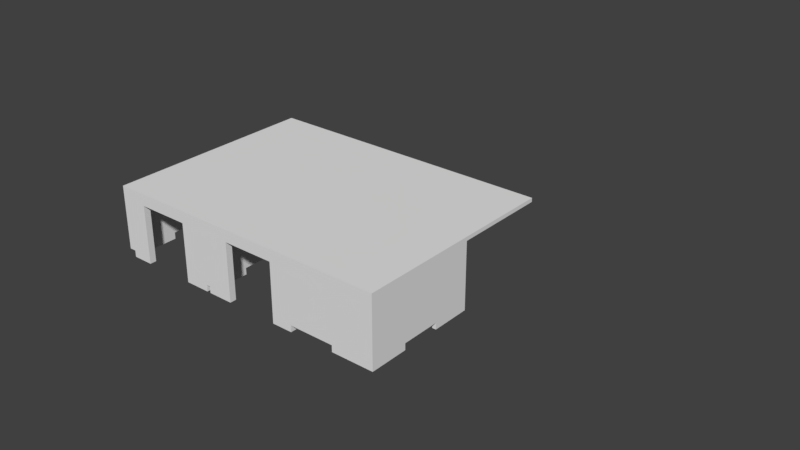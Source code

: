 # Source: grundriss.blend  (saved by Blender 2.78.0; exported with 4.5.12 LTS)
import bpy
from mathutils import Matrix  # noqa: F401  (used for matrix-valued properties, if any)

bpy.ops.wm.read_factory_settings(use_empty=True)
scene = bpy.context.scene
scene.name = 'Scene'

# ---- collections
col_collection_1 = bpy.data.collections.new('Collection 1'); scene.collection.children.link(col_collection_1)
col_collection_6 = bpy.data.collections.new('Collection 6'); scene.collection.children.link(col_collection_6)
col_collection_6.hide_render = True
col_collection_6.hide_viewport = True
col_collection_10 = bpy.data.collections.new('Collection 10'); scene.collection.children.link(col_collection_10)
col_collection_10.hide_render = True
col_collection_10.hide_viewport = True
col_collection_11 = bpy.data.collections.new('Collection 11'); scene.collection.children.link(col_collection_11)
col_collection_12 = bpy.data.collections.new('Collection 12'); scene.collection.children.link(col_collection_12)
col_collection_12.hide_render = True
col_collection_12.hide_viewport = True

# ---- world
world_world = bpy.data.worlds.new('World'); scene.world = world_world
world_world.color = (0.05088, 0.05088, 0.05088)
world_world.use_sun_shadow = False
world_world.sun_shadow_jitter_overblur = 0.0
world_world.cycles.sampling_method = 'MANUAL'

# ---- meshes
me_cube = bpy.data.meshes.new('Cube')
me_cube.from_pydata([(-1.0, -8.95, 2.3), (-1.0, -0.75, 2.3), (10.35, -8.95, 2.3), (10.35, -0.75, 2.3)], [], [(1, 3, 2, 0)])
me_cube.use_remesh_preserve_volume = False
me_cube.use_remesh_preserve_attributes = False
me_cube.use_mirror_vertex_groups = False
me_cube.update()
me_plane_010 = bpy.data.meshes.new('Plane.010')
me_plane_010.from_pydata([(0.0, -2.275, 0.8667), (0.0, -2.275, -1.433), (0.0, -2.275, 0.5667), (0.0, 2.275, 0.8667), (0.0, 2.275, -1.433), (0.0, 2.275, 0.5667), (0.0, -0.7583, 0.5667), (0.0, 0.7583, 0.5667), (0.0, 0.7583, 0.8667), (0.0, -0.7583, 0.8667), (0.0, -0.7583, -1.433), (0.0, 0.7583, -1.433), (0.0, -2.275, -1.683), (0.0, 2.275, -1.683), (0.0, -0.7583, -1.683), (0.0, 0.7583, -1.683)], [], [(8, 3, 5, 7), (7, 5, 4, 11), (2, 6, 10, 1), (6, 7, 11, 10), (0, 9, 6, 2), (9, 8, 7, 6), (1, 10, 14, 12), (11, 4, 13, 15)])
me_plane_010.use_remesh_preserve_volume = False
me_plane_010.use_remesh_preserve_attributes = False
me_plane_010.use_mirror_vertex_groups = False
me_plane_010.update()
me_plane_009 = bpy.data.meshes.new('Plane.009')
me_plane_009.from_pydata([(0.8, -2.75, 2.3), (0.8, -2.75, 0.0), (-0.75, -2.75, 2.3), (-0.75, -2.75, 0.0), (0.2833, -2.75, 0.0), (-0.2333, -2.75, 0.0), (-0.2333, -2.75, 2.3), (0.2833, -2.75, 2.3), (0.8, -2.75, -0.25), (-0.75, -2.75, -0.25), (0.2833, -2.75, -0.25), (-0.2333, -2.75, -0.25)], [], [(6, 5, 3, 2), (0, 1, 4, 7), (7, 4, 5, 6), (4, 1, 8, 10), (3, 5, 11, 9)])
me_plane_009.use_remesh_preserve_volume = False
me_plane_009.use_remesh_preserve_attributes = False
me_plane_009.use_mirror_vertex_groups = False
me_plane_009.update()
me_plane_008 = bpy.data.meshes.new('Plane.008')
me_plane_008.from_pydata([(0.95, -3.25, 2.0), (0.95, -3.25, 0.0), (0.95, -2.75, 2.0), (0.95, -2.75, 0.0), (0.95, -3.25, 2.3), (0.95, -2.75, 2.3), (0.95, -3.4, 2.0), (0.95, -3.4, 0.0), (0.95, -3.0, 0.0), (0.95, -3.0, 2.0), (0.95, -3.0, 2.3), (0.95, -3.25, -0.25), (0.95, -2.75, -0.25), (0.95, -3.4, -0.25), (0.95, -3.0, -0.25)], [], [(9, 8, 3, 2), (9, 2, 5, 10), (1, 0, 6, 7), (0, 9, 10, 4), (0, 1, 8, 9), (1, 7, 13, 11), (3, 8, 14, 12)])
me_plane_008.use_remesh_preserve_volume = False
me_plane_008.use_remesh_preserve_attributes = False
me_plane_008.use_mirror_vertex_groups = False
me_plane_008.update()
me_plane_007 = bpy.data.meshes.new('Plane.007')
me_plane_007.from_pydata([(2.15, -3.4, 2.0), (2.15, -3.4, 2.3), (2.05, -3.4, 2.0), (2.05, -3.4, 2.3), (1.05, -3.4, 2.0), (1.05, -3.4, 2.3), (0.95, -3.4, 2.0), (0.95, -3.4, 2.3), (2.15, -3.4, 0.0), (2.05, -3.4, 0.0), (1.05, -3.4, 0.0), (0.95, -3.4, 0.0), (2.3, -3.4, 2.0), (2.3, -3.4, 2.3), (0.8, -3.4, 2.0), (0.8, -3.4, 2.3), (2.15, -3.4, -0.25), (2.05, -3.4, -0.25), (1.05, -3.4, -0.25), (0.95, -3.4, -0.25)], [], [(1, 3, 2, 0), (3, 5, 4, 2), (5, 7, 6, 4), (4, 6, 11, 10), (0, 2, 9, 8), (1, 0, 12, 13), (6, 7, 15, 14), (8, 9, 17, 16), (10, 11, 19, 18)])
me_plane_007.use_remesh_preserve_volume = False
me_plane_007.use_remesh_preserve_attributes = False
me_plane_007.use_mirror_vertex_groups = False
me_plane_007.update()
me_plane_006 = bpy.data.meshes.new('Plane.006')
me_plane_006.from_pydata([(2.15, -1.0, 0.0), (2.15, -1.0, 2.0), (2.15, -3.25, 0.0), (2.15, -3.25, 2.0), (2.15, -1.0, 2.3), (2.15, -3.25, 2.3), (2.15, -3.4, 0.0), (2.15, -3.4, 2.0), (2.15, -1.75, 0.0), (2.15, -2.5, 0.0), (2.15, -2.5, 2.0), (2.15, -1.75, 2.0), (2.15, -2.5, 2.3), (2.15, -1.75, 2.3), (2.15, -1.0, -0.25), (2.15, -3.25, -0.25), (2.15, -1.75, -0.25), (2.15, -2.5, -0.25)], [], [(10, 9, 2, 3), (10, 3, 5, 12), (3, 2, 6, 7), (1, 11, 13, 4), (11, 10, 12, 13), (1, 0, 8, 11), (11, 8, 9, 10), (8, 0, 14, 16), (2, 9, 17, 15)])
me_plane_006.use_remesh_preserve_volume = False
me_plane_006.use_remesh_preserve_attributes = False
me_plane_006.use_mirror_vertex_groups = False
me_plane_006.update()
me_plane_005 = bpy.data.meshes.new('Plane.005')
me_plane_005.from_pydata([(6.95, 3.4, 2.3), (6.95, 3.4, 0.0), (6.95, 3.4, 0.9), (3.175, 3.4, 2.3), (3.175, 3.4, 0.0), (3.175, 3.4, 2.0), (3.025, 3.4, 2.3), (3.025, 3.4, 0.0), (3.025, 3.4, 2.0), (3.875, 3.4, 2.3), (3.875, 3.4, 0.0), (3.875, 3.4, 2.0), (4.875, 3.4, 2.3), (4.875, 3.4, 0.0), (4.875, 3.4, 2.0), (1.325, 3.4, 2.0), (1.325, 3.4, 0.0), (1.325, 3.4, 2.3), (2.325, 3.4, 2.0), (2.325, 3.4, 0.0), (2.325, 3.4, 2.3), (-0.75, 3.4, 2.0), (-0.75, 3.4, 0.0), (-0.75, 3.4, 2.3), (7.2, 3.4, 0.0), (7.2, 3.4, 2.3), (7.2, 3.4, 0.9), (10.2, 3.4, 2.0), (10.2, 3.4, 2.3), (10.2, 3.4, 0.0), (8.2, 3.4, 2.0), (9.2, 3.4, 2.0), (9.2, 3.4, 2.3), (8.2, 3.4, 2.3), (9.2, 3.4, 0.0), (8.2, 3.4, 0.0), (-0.05833, 3.4, 0.0), (0.6333, 3.4, 0.0), (-0.05833, 3.4, 2.3), (0.6333, 3.4, 2.3), (-0.05833, 3.4, 2.0), (0.6333, 3.4, 2.0), (6.95, 3.4, -0.25), (3.175, 3.4, -0.25), (3.025, 3.4, -0.25), (3.875, 3.4, -0.25), (4.875, 3.4, -0.25), (1.325, 3.4, -0.25), (2.325, 3.4, -0.25), (-0.75, 3.4, -0.25), (7.2, 3.4, -0.25), (10.2, 3.4, -0.25), (9.2, 3.4, -0.25), (8.2, 3.4, -0.25), (-0.05833, 3.4, -0.25), (0.6333, 3.4, -0.25)], [], [(5, 8, 7, 4), (3, 5, 11, 9), (5, 4, 10, 11), (9, 11, 14, 12), (0, 12, 14, 2), (1, 2, 14, 13), (8, 18, 19, 7), (20, 17, 15, 18), (6, 20, 18, 8), (37, 16, 15, 41), (39, 41, 15, 17), (0, 2, 26, 25), (32, 31, 27, 28), (34, 29, 27, 31), (24, 35, 30, 26), (25, 26, 30, 33), (33, 30, 31, 32), (23, 21, 40, 38), (38, 40, 41, 39), (22, 36, 40, 21), (36, 37, 41, 40), (16, 37, 55, 47), (7, 19, 48, 44), (35, 24, 50, 53), (29, 34, 52, 51), (36, 22, 49, 54), (1, 13, 46, 42), (10, 4, 43, 45)])
me_plane_005.use_remesh_preserve_volume = False
me_plane_005.use_remesh_preserve_attributes = False
me_plane_005.use_mirror_vertex_groups = False
me_plane_005.update()
me_plane_004 = bpy.data.meshes.new('Plane.004')
me_plane_004.from_pydata([(3.175, -0.75, 2.3), (3.175, -0.75, 0.0), (3.175, -0.75, 2.0), (3.175, 3.4, 2.3), (3.175, 3.4, 0.0), (3.175, 3.4, 2.0), (3.175, 3.55, 2.3), (3.175, 3.55, 2.0), (3.175, 0.6333, 2.0), (3.175, 2.017, 2.0), (3.175, 2.017, 2.3), (3.175, 0.6333, 2.3), (3.175, 0.6333, 0.0), (3.175, 2.017, 0.0), (3.175, -0.75, -0.25), (3.175, 3.4, -0.25), (3.175, 0.6333, -0.25), (3.175, 2.017, -0.25)], [], [(10, 9, 5, 3), (9, 13, 4, 5), (3, 5, 7, 6), (2, 1, 12, 8), (8, 12, 13, 9), (0, 2, 8, 11), (11, 8, 9, 10), (12, 1, 14, 16), (4, 13, 17, 15)])
me_plane_004.use_remesh_preserve_volume = False
me_plane_004.use_remesh_preserve_attributes = False
me_plane_004.use_mirror_vertex_groups = False
me_plane_004.update()
me_plane_003 = bpy.data.meshes.new('Plane.003')
me_plane_003.from_pydata([(7.2, -1.0, 2.3), (7.2, -1.0, 0.0), (7.2, -8.7, 2.3), (7.2, -8.7, 0.0), (7.2, -1.4, 2.3), (7.2, -1.4, 0.0), (7.2, -2.4, 2.3), (7.2, -2.4, 0.0), (7.2, -2.8, 2.3), (7.2, -2.8, 0.0), (7.2, -3.8, 2.3), (7.2, -3.8, 0.0), (7.2, -4.4, 2.3), (7.2, -4.4, 0.0), (7.2, -4.55, 2.3), (7.2, -4.55, 0.0), (7.2, -1.0, 2.0), (7.2, -8.7, 2.0), (7.2, -1.4, 2.0), (7.2, -2.4, 2.0), (7.2, -2.8, 2.0), (7.2, -3.8, 2.0), (7.2, -4.4, 2.0), (7.2, -4.55, 2.0), (7.2, -1.0, 0.9), (7.2, -8.7, 0.9), (7.2, -1.4, 0.9), (7.2, -2.4, 0.9), (7.2, -2.8, 0.9), (7.2, -3.8, 0.9), (7.2, -4.4, 0.9), (7.2, -4.55, 0.9), (7.2, -6.625, 0.0), (7.2, -6.625, 2.3), (7.2, -6.625, 2.0), (7.2, -6.625, 0.9), (7.2, -1.0, -0.25), (7.2, -8.7, -0.25), (7.2, -1.4, -0.25), (7.2, -2.4, -0.25), (7.2, -2.8, -0.25), (7.2, -3.8, -0.25), (7.2, -4.4, -0.25), (7.2, -6.625, -0.25)], [], [(24, 26, 5, 1), (26, 27, 7, 5), (27, 28, 9, 7), (29, 30, 13, 11), (30, 31, 15, 13), (35, 32, 15, 31), (33, 34, 23, 14), (10, 12, 22, 21), (8, 10, 21, 20), (6, 8, 20, 19), (4, 6, 19, 18), (0, 4, 18, 16), (34, 35, 31, 23), (21, 22, 30, 29), (19, 20, 28, 27), (16, 18, 26, 24), (17, 25, 35, 34), (2, 17, 34, 33), (25, 3, 32, 35), (7, 9, 40, 39), (1, 5, 38, 36), (11, 13, 42, 41), (32, 3, 37, 43)])
me_plane_003.use_remesh_preserve_volume = False
me_plane_003.use_remesh_preserve_attributes = False
me_plane_003.use_mirror_vertex_groups = False
me_plane_003.update()
me_plane_002 = bpy.data.meshes.new('Plane.002')
me_plane_002.from_pydata([(-1.0, -1.0, 0.0), (-1.0, -1.0, 2.3), (-1.0, -8.7, 0.0), (-1.0, -8.7, 2.3), (-1.0, -7.16, 0.0), (-1.0, -5.62, 0.0), (-1.0, -4.08, 0.0), (-1.0, -2.54, 0.0), (-1.0, -2.54, 2.3), (-1.0, -4.08, 2.3), (-1.0, -5.62, 2.3), (-1.0, -7.16, 2.3), (-1.0, -1.0, -0.25), (-1.0, -8.7, -0.25), (-1.0, -7.16, -0.25), (-1.0, -5.62, -0.25), (-1.0, -4.08, -0.25), (-1.0, -2.54, -0.25)], [], [(4, 2, 3, 11), (0, 7, 8, 1), (7, 6, 9, 8), (6, 5, 10, 9), (5, 4, 11, 10), (5, 6, 16, 15), (2, 4, 14, 13), (7, 0, 12, 17)])
me_plane_002.use_remesh_preserve_volume = False
me_plane_002.use_remesh_preserve_attributes = False
me_plane_002.use_mirror_vertex_groups = False
me_plane_002.update()
me_plane_001 = bpy.data.meshes.new('Plane.001')
me_plane_001.from_pydata([(-1.0, -1.0, 0.0), (6.15, -1.0, 2.3), (-1.0, -1.0, 2.3), (6.15, -1.0, 0.0), (4.15, -1.0, 0.0), (4.15, -1.0, 2.3), (3.175, -1.0, 2.3), (3.175, -1.0, 0.0), (3.025, -1.0, 0.0), (3.025, -1.0, 2.3), (2.05, -1.0, 2.3), (2.05, -1.0, 0.0), (0.05, -1.0, 0.0), (0.05, -1.0, 2.3), (-0.75, -1.0, 2.3), (-0.75, -1.0, 0.0), (6.95, -1.0, 2.3), (6.95, -1.0, 0.0), (7.2, -1.0, 2.3), (7.2, -1.0, 0.0), (-1.0, -1.0, 2.0), (4.15, -1.0, 2.0), (6.15, -1.0, 2.0), (3.175, -1.0, 2.0), (3.025, -1.0, 2.0), (2.05, -1.0, 2.0), (0.05, -1.0, 2.0), (-0.75, -1.0, 2.0), (6.95, -1.0, 2.0), (7.2, -1.0, 2.0), (10.2, -1.0, 2.0), (10.2, -1.0, 0.0), (10.2, -1.0, 2.3), (8.7, -1.0, 2.3), (8.7, -1.0, 0.0), (8.7, -1.0, 2.0), (6.15, -1.0, -0.25), (4.15, -1.0, -0.25), (3.175, -1.0, -0.25), (3.025, -1.0, -0.25), (2.05, -1.0, -0.25), (0.05, -1.0, -0.25), (-0.75, -1.0, -0.25), (6.95, -1.0, -0.25), (10.2, -1.0, -0.25), (8.7, -1.0, -0.25)], [], [(23, 7, 4, 21), (24, 8, 7, 23), (25, 11, 8, 24), (27, 15, 12, 26), (20, 0, 15, 27), (22, 3, 17, 28), (28, 17, 19, 29), (16, 28, 29, 18), (1, 22, 28, 16), (13, 26, 25, 10), (2, 20, 27, 14), (14, 27, 26, 13), (10, 25, 24, 9), (9, 24, 23, 6), (6, 23, 21, 5), (5, 21, 22, 1), (33, 35, 30, 32), (35, 34, 31, 30), (29, 19, 34, 35), (18, 29, 35, 33), (31, 34, 45, 44), (12, 15, 42, 41), (4, 7, 38, 37), (8, 11, 40, 39), (17, 3, 36, 43)])
me_plane_001.use_remesh_preserve_volume = False
me_plane_001.use_remesh_preserve_attributes = False
me_plane_001.use_mirror_vertex_groups = False
me_plane_001.update()
me_plane_023 = bpy.data.meshes.new('Plane.023')
me_plane_023.from_pydata([(-1.0, 2.277e-05, 0.0), (6.15, 2.289e-05, 2.3), (-1.0, 2.289e-05, 2.3), (6.15, 2.277e-05, 0.0), (4.15, 2.277e-05, 0.0), (4.15, 2.289e-05, 2.3), (3.175, 2.289e-05, 2.3), (3.175, 2.277e-05, 0.0), (3.025, 2.277e-05, 0.0), (3.025, 2.289e-05, 2.3), (2.05, 2.289e-05, 2.3), (2.05, 2.277e-05, 0.0), (0.05, 2.277e-05, 0.0), (0.05, 2.289e-05, 2.3), (-0.75, 2.289e-05, 2.3), (-0.75, 2.277e-05, 0.0), (6.95, 2.289e-05, 2.3), (6.95, 2.277e-05, 0.0), (7.2, 2.289e-05, 2.3), (7.2, 2.277e-05, 0.0), (-1.0, 2.289e-05, 2.0), (4.15, 2.289e-05, 2.0), (6.15, 2.289e-05, 2.0), (-0.75, 1.0, -4.371e-08), (-0.75, 1.0, 2.3), (2.05, 2.289e-05, 2.0), (0.05, 2.289e-05, 2.0), (0.05, 1.0, 2.3), (0.05, 1.0, -4.371e-08), (2.05, 1.0, -4.371e-08), (10.2, 2.289e-05, 2.0), (10.2, 2.277e-05, 0.0), (10.2, 2.289e-05, 2.3), (8.7, 2.289e-05, 2.3), (8.7, 2.277e-05, 0.0), (2.05, 1.0, 2.3), (6.15, 2.277e-05, -0.25), (4.15, 2.277e-05, -0.25), (3.175, 2.277e-05, -0.25), (3.025, 2.277e-05, -0.25), (2.05, 2.277e-05, -0.25), (0.05, 2.277e-05, -0.25), (-0.75, 2.277e-05, -0.25), (6.95, 2.277e-05, -0.25), (10.2, 2.277e-05, -0.25), (8.7, 2.277e-05, -0.25), (10.21, 2.241e-05, -8.4), (10.21, 2.253e-05, -6.1), (2.506, 2.241e-05, -8.4), (2.506, 2.253e-05, -6.1), (4.046, 2.241e-05, -8.4), (5.586, 2.241e-05, -8.4), (7.126, 2.241e-05, -8.4), (8.666, 2.241e-05, -8.4), (8.666, 2.253e-05, -6.1), (7.126, 2.253e-05, -6.1), (5.586, 2.253e-05, -6.1), (4.046, 2.253e-05, -6.1), (10.21, 2.241e-05, -8.65), (2.506, 2.241e-05, -8.65), (4.046, 2.241e-05, -8.65), (5.586, 2.241e-05, -8.65), (7.126, 2.241e-05, -8.65), (8.666, 2.241e-05, -8.65), (10.21, 2.241e-05, -3.289), (10.21, 2.241e-05, -5.589), (2.506, 2.241e-05, -3.289), (2.506, 2.241e-05, -5.589), (9.806, 2.241e-05, -3.289), (9.806, 2.241e-05, -5.589), (8.806, 2.241e-05, -3.289), (8.806, 2.241e-05, -5.589), (8.406, 2.241e-05, -3.289), (8.406, 2.241e-05, -5.589), (7.406, 2.241e-05, -3.289), (7.406, 2.241e-05, -5.589), (6.806, 2.241e-05, -3.289), (6.806, 2.241e-05, -5.589), (6.656, 2.241e-05, -3.289), (6.656, 2.241e-05, -5.589), (10.21, 2.241e-05, -3.589), (2.506, 2.241e-05, -3.589), (9.806, 2.241e-05, -3.589), (8.806, 2.241e-05, -3.589), (8.406, 2.241e-05, -3.589), (7.406, 2.241e-05, -3.589), (6.806, 2.241e-05, -3.589), (6.656, 2.241e-05, -3.589), (10.21, 2.241e-05, -4.689), (2.506, 2.241e-05, -4.689), (9.806, 2.241e-05, -4.689), (8.806, 2.241e-05, -4.689), (8.406, 2.241e-05, -4.689), (7.406, 2.241e-05, -4.689), (6.806, 2.241e-05, -4.689), (6.656, 2.241e-05, -4.689), (4.581, 2.241e-05, -5.589), (4.581, 2.241e-05, -3.289), (3.025, 1.0, 2.3), (3.025, 1.0, -4.371e-08), (10.21, 2.241e-05, -5.839), (2.506, 2.241e-05, -5.839), (9.806, 2.241e-05, -5.839), (8.806, 2.241e-05, -5.839), (8.406, 2.241e-05, -5.839), (7.406, 2.241e-05, -5.839), (6.806, 2.241e-05, -5.839), (4.581, 2.241e-05, -5.839), (2.148, 2.265e-05, -2.74), (2.148, 2.265e-05, -1.84), (2.148, 2.277e-05, -0.7405), (2.148, 2.277e-05, -0.4405), (2.398, 2.265e-05, -2.74), (3.175, 1.0, -4.371e-08), (3.175, 1.0, 2.3), (2.398, 2.277e-05, -0.4405), (3.198, 2.265e-05, -2.74), (3.198, 2.265e-05, -1.84), (3.198, 2.277e-05, -0.7405), (3.198, 2.277e-05, -0.4405), (4.198, 2.265e-05, -2.74), (4.198, 2.265e-05, -1.84), (4.198, 2.277e-05, -0.7405), (4.198, 2.277e-05, -0.4405), (5.298, 2.265e-05, -2.74), (4.15, 1.0, 2.3), (4.15, 1.0, -4.371e-08), (5.298, 2.277e-05, -0.4405), (5.448, 2.265e-05, -2.74), (6.15, 1.0, -4.371e-08), (-1.0, 1.0, 2.3), (5.448, 2.277e-05, -0.4405), (6.148, 2.265e-05, -2.74), (6.148, 2.265e-05, -1.84), (6.148, 2.277e-05, -0.7405), (6.148, 2.277e-05, -0.4405), (7.148, 2.265e-05, -2.74), (7.148, 2.265e-05, -1.84), (7.148, 2.277e-05, -0.7405), (7.148, 2.277e-05, -0.4405), (8.048, 2.265e-05, -2.74), (8.048, 2.265e-05, -1.84), (8.048, 2.277e-05, -0.7405), (8.048, 2.277e-05, -0.4405), (9.548, 2.265e-05, -2.74), (9.548, 2.265e-05, -1.84), (9.548, 2.277e-05, -0.7405), (9.548, 2.277e-05, -0.4405), (10.1, 2.265e-05, -2.74), (6.15, 1.0, 2.3), (-1.0, 1.0, -4.371e-08), (10.1, 2.277e-05, -0.4405), (10.35, 2.265e-05, -2.74), (10.35, 2.265e-05, -1.84), (10.35, 2.277e-05, -0.7405), (10.35, 2.277e-05, -0.4405), (2.398, 2.265e-05, -2.99), (3.198, 2.265e-05, -2.99), (4.198, 2.265e-05, -2.99), (5.298, 2.265e-05, -2.99), (5.448, 2.265e-05, -2.99), (6.148, 2.265e-05, -2.99), (7.148, 2.265e-05, -2.99), (8.048, 2.265e-05, -2.99), (9.548, 2.265e-05, -2.99), (10.1, 2.265e-05, -2.99), (6.95, 1.0, 2.3), (6.95, 1.0, -4.371e-08), (7.2, 1.0, 2.3), (7.2, 1.0, -4.371e-08), (-1.0, 1.0, 2.0), (4.15, 1.0, 2.0), (6.15, 1.0, 2.0), (2.05, 1.0, 2.0), (0.05, 1.0, 2.0), (10.2, 1.0, 2.0), (10.2, 1.0, -4.371e-08), (10.2, 1.0, 2.3), (8.7, 1.0, 2.3), (8.7, 1.0, -4.371e-08), (6.15, 1.0, -0.25), (4.15, 1.0, -0.25), (3.175, 1.0, -0.25), (3.025, 1.0, -0.25), (2.05, 1.0, -0.25), (0.05, 1.0, -0.25), (-0.75, 1.0, -0.25), (6.95, 1.0, -0.25), (10.2, 1.0, -0.25), (8.7, 1.0, -0.25), (10.21, 1.0, -8.4), (10.21, 1.0, -6.1), (2.506, 1.0, -8.4), (2.506, 1.0, -6.1), (4.046, 1.0, -8.4), (5.586, 1.0, -8.4), (7.126, 1.0, -8.4), (8.666, 1.0, -8.4), (8.666, 1.0, -6.1), (7.126, 1.0, -6.1), (5.586, 1.0, -6.1), (4.046, 1.0, -6.1), (10.21, 1.0, -8.65), (2.506, 1.0, -8.65), (4.046, 1.0, -8.65), (5.586, 1.0, -8.65), (7.126, 1.0, -8.65), (8.666, 1.0, -8.65), (10.21, 1.0, -3.289), (10.21, 1.0, -5.589), (2.506, 1.0, -3.289), (2.506, 1.0, -5.589), (9.806, 1.0, -3.289), (9.806, 1.0, -5.589), (8.806, 1.0, -3.289), (8.806, 1.0, -5.589), (8.406, 1.0, -3.289), (8.406, 1.0, -5.589), (7.406, 1.0, -3.289), (7.406, 1.0, -5.589), (6.806, 1.0, -3.289), (6.806, 1.0, -5.589), (6.656, 1.0, -3.289), (6.656, 1.0, -5.589), (10.21, 1.0, -3.589), (2.506, 1.0, -3.589), (9.806, 1.0, -3.589), (8.806, 1.0, -3.589), (8.406, 1.0, -3.589), (7.406, 1.0, -3.589), (6.806, 1.0, -3.589), (6.656, 1.0, -3.589), (10.21, 1.0, -4.689), (2.506, 1.0, -4.689), (9.806, 1.0, -4.689), (8.806, 1.0, -4.689), (8.406, 1.0, -4.689), (7.406, 1.0, -4.689), (6.806, 1.0, -4.689), (6.656, 1.0, -4.689), (4.581, 1.0, -5.589), (4.581, 1.0, -3.289), (10.21, 1.0, -5.839), (2.506, 1.0, -5.839), (9.806, 1.0, -5.839), (8.806, 1.0, -5.839), (8.406, 1.0, -5.839), (7.406, 1.0, -5.839), (6.806, 1.0, -5.839), (4.581, 1.0, -5.839), (2.148, 1.0, -2.74), (2.148, 1.0, -1.84), (2.148, 1.0, -0.7405), (2.148, 1.0, -0.4405), (2.398, 1.0, -2.74), (2.398, 1.0, -0.4405), (3.198, 1.0, -2.74), (3.198, 1.0, -1.84), (3.198, 1.0, -0.7405), (3.198, 1.0, -0.4405), (4.198, 1.0, -2.74), (4.198, 1.0, -1.84), (4.198, 1.0, -0.7405), (4.198, 1.0, -0.4405), (5.298, 1.0, -2.74), (5.298, 1.0, -0.4405), (5.448, 1.0, -2.74), (5.448, 1.0, -0.4405), (6.148, 1.0, -2.74), (6.148, 1.0, -1.84), (6.148, 1.0, -0.7405), (6.148, 1.0, -0.4405), (7.148, 1.0, -2.74), (7.148, 1.0, -1.84), (7.148, 1.0, -0.7405), (7.148, 1.0, -0.4405), (8.048, 1.0, -2.74), (8.048, 1.0, -1.84), (8.048, 1.0, -0.7405), (8.048, 1.0, -0.4405), (9.548, 1.0, -2.74), (9.548, 1.0, -1.84), (9.548, 1.0, -0.7405), (9.548, 1.0, -0.4405), (10.1, 1.0, -2.74), (10.1, 1.0, -0.4405), (10.35, 1.0, -2.74), (10.35, 1.0, -1.84), (10.35, 1.0, -0.7405), (10.35, 1.0, -0.4405), (2.398, 1.0, -2.99), (3.198, 1.0, -2.99), (4.198, 1.0, -2.99), (5.298, 1.0, -2.99), (5.448, 1.0, -2.99), (6.148, 1.0, -2.99), (7.148, 1.0, -2.99), (8.048, 1.0, -2.99), (9.548, 1.0, -2.99), (10.1, 1.0, -2.99)], [], [(10, 9, 98, 35), (12, 41, 185, 28), (79, 96, 240, 223), (79, 77, 221, 223), (111, 110, 252, 253), (142, 141, 277, 278), (31, 44, 188, 176), (96, 107, 249, 240), (7, 8, 99, 113), (139, 135, 271, 275), (9, 6, 114, 98), (74, 76, 220, 218), (43, 36, 180, 187), (101, 67, 211, 243), (134, 138, 274, 270), (44, 45, 189, 188), (106, 77, 221, 248), (76, 86, 230, 220), (110, 109, 251, 252), (41, 42, 186, 185), (132, 136, 272, 268), (45, 34, 179, 189), (78, 97, 241, 222), (109, 108, 250, 251), (78, 87, 231, 222), (3, 22, 172, 129), (137, 133, 269, 273), (6, 5, 125, 114), (37, 38, 182, 181), (102, 69, 213, 244), (75, 105, 247, 219), (72, 74, 218, 216), (39, 40, 184, 183), (70, 72, 216, 214), (106, 105, 247, 248), (71, 103, 245, 215), (71, 69, 213, 215), (160, 128, 266, 294), (104, 103, 245, 246), (107, 101, 243, 249), (34, 19, 169, 179), (104, 73, 217, 246), (5, 1, 149, 125), (65, 100, 242, 209), (4, 21, 171, 126), (156, 112, 254, 290), (33, 32, 177, 178), (68, 70, 214, 212), (116, 157, 291, 256), (64, 68, 212, 208), (31, 30, 175, 176), (102, 100, 242, 244), (0, 20, 170, 150), (138, 137, 273, 274), (135, 131, 267, 271), (132, 161, 295, 268), (66, 81, 225, 210), (148, 165, 299, 284), (18, 33, 178, 168), (30, 32, 177, 175), (134, 133, 269, 270), (164, 144, 280, 298), (22, 21, 171, 172), (158, 120, 260, 292), (124, 159, 293, 264), (64, 80, 224, 208), (58, 46, 190, 202), (53, 63, 207, 197), (162, 136, 272, 296), (124, 128, 266, 264), (164, 165, 299, 298), (60, 50, 194, 204), (97, 66, 210, 241), (162, 163, 297, 296), (48, 59, 203, 192), (90, 91, 235, 234), (160, 161, 295, 294), (158, 159, 293, 292), (51, 61, 205, 195), (25, 26, 174, 173), (156, 157, 291, 290), (62, 61, 205, 206), (94, 95, 239, 238), (155, 151, 285, 289), (58, 63, 207, 202), (60, 59, 203, 204), (127, 123, 263, 265), (140, 163, 297, 276), (148, 152, 286, 284), (62, 52, 196, 206), (131, 127, 265, 267), (42, 15, 23, 186), (14, 13, 27, 24), (80, 88, 232, 224), (4, 37, 181, 126), (81, 89, 233, 225), (143, 139, 275, 279), (38, 7, 113, 182), (11, 25, 173, 29), (82, 90, 234, 226), (8, 39, 183, 99), (108, 112, 254, 250), (2, 14, 24, 130), (83, 91, 235, 227), (146, 145, 281, 282), (40, 11, 29, 184), (115, 111, 253, 255), (15, 0, 150, 23), (84, 92, 236, 228), (17, 43, 187, 167), (12, 26, 174, 28), (85, 93, 237, 229), (36, 3, 129, 180), (118, 117, 257, 258), (13, 10, 35, 27), (86, 94, 238, 230), (145, 141, 277, 281), (46, 47, 191, 190), (87, 95, 239, 231), (140, 144, 280, 276), (48, 49, 193, 192), (147, 143, 279, 283), (142, 146, 282, 278), (49, 57, 201, 193), (1, 16, 166, 149), (84, 85, 229, 228), (119, 115, 255, 259), (51, 50, 194, 195), (19, 17, 167, 169), (82, 83, 227, 226), (122, 121, 261, 262), (16, 18, 168, 166), (53, 52, 196, 197), (20, 2, 130, 170), (88, 65, 209, 232), (54, 47, 191, 198), (89, 67, 211, 233), (151, 147, 283, 285), (55, 54, 198, 199), (121, 117, 257, 261), (56, 55, 199, 200), (116, 120, 260, 256), (154, 153, 287, 288), (57, 56, 200, 201), (123, 119, 259, 263), (92, 73, 217, 236), (155, 154, 288, 289), (118, 122, 262, 258), (93, 75, 219, 237), (153, 152, 286, 287)])
_uv = me_plane_023.uv_layers.new(name='UVMap')
_uv.uv.foreach_set('vector', [0.7312, 1.0, 0.6453, 1.0, 0.6453, 1.0, 0.7312, 1.0, 0.9075, 0.7899, 0.9075, 0.7671, 0.9075, 0.7671, 0.9075, 0.7899, 0.3253, 0.2795, 0.5082, 0.2795, 0.5082, 0.2795, 0.3253, 0.2795, 0.3253, 0.2795, 0.3121, 0.2795, 0.3121, 0.2795, 0.3253, 0.2795, 0.7226, 0.7497, 0.7226, 0.7223, 0.7226, 0.7223, 0.7226, 0.7497, 0.2027, 0.7223, 0.2027, 0.6219, 0.2027, 0.6219, 0.2027, 0.7223, 0.01306, 0.7899, 0.01306, 0.7671, 0.01306, 0.7671, 0.01306, 0.7899, 0.5082, 0.2795, 0.5082, 0.2567, 0.5082, 0.2567, 0.5082, 0.2795, 0.6321, 0.7899, 0.6453, 0.7899, 0.6453, 0.7899, 0.6321, 0.7899, 0.282, 0.7497, 0.3701, 0.7497, 0.3701, 0.7497, 0.282, 0.7497, 0.6453, 1.0, 0.6321, 1.0, 0.6321, 1.0, 0.6453, 1.0, 0.2593, 0.4896, 0.3121, 0.4896, 0.3121, 0.4896, 0.2593, 0.4896, 0.2994, 0.7671, 0.3699, 0.7671, 0.3699, 0.7671, 0.2994, 0.7671, 0.691, 0.2567, 0.691, 0.2795, 0.691, 0.2795, 0.691, 0.2567, 0.3701, 0.7223, 0.282, 0.7223, 0.282, 0.7223, 0.3701, 0.7223, 0.01306, 0.7671, 0.1452, 0.7671, 0.1452, 0.7671, 0.01306, 0.7671, 0.3121, 0.2567, 0.3121, 0.2795, 0.3121, 0.2795, 0.3121, 0.2567, 0.3121, 0.4896, 0.3121, 0.4622, 0.3121, 0.4622, 0.3121, 0.4896, 0.7226, 0.7223, 0.7226, 0.6219, 0.7226, 0.6219, 0.7226, 0.7223, 0.9075, 0.7671, 0.978, 0.7671, 0.978, 0.7671, 0.9075, 0.7671, 0.3701, 0.5397, 0.282, 0.5397, 0.282, 0.5397, 0.3701, 0.5397, 0.1452, 0.7671, 0.1452, 0.7899, 0.1452, 0.7899, 0.1452, 0.7671, 0.3253, 0.4896, 0.5082, 0.4896, 0.5082, 0.4896, 0.3253, 0.4896, 0.7226, 0.6219, 0.7226, 0.5397, 0.7226, 0.5397, 0.7226, 0.6219, 0.3253, 0.4896, 0.3253, 0.4622, 0.3253, 0.4622, 0.3253, 0.4896, 0.3699, 0.7899, 0.3699, 0.9726, 0.3699, 0.9726, 0.3699, 0.7899, 0.282, 0.6219, 0.3701, 0.6219, 0.3701, 0.6219, 0.282, 0.6219, 0.6321, 1.0, 0.5462, 1.0, 0.5462, 1.0, 0.6321, 1.0, 0.5462, 0.7671, 0.6321, 0.7671, 0.6321, 0.7671, 0.5462, 0.7671, 0.04777, 0.2567, 0.04777, 0.2795, 0.04777, 0.2795, 0.04777, 0.2567, 0.2593, 0.2795, 0.2593, 0.2567, 0.2593, 0.2567, 0.2593, 0.2795, 0.1711, 0.4896, 0.2593, 0.4896, 0.2593, 0.4896, 0.1711, 0.4896, 0.6453, 0.7671, 0.7312, 0.7671, 0.7312, 0.7671, 0.6453, 0.7671, 0.1359, 0.4896, 0.1711, 0.4896, 0.1711, 0.4896, 0.1359, 0.4896, 0.3121, 0.2567, 0.2593, 0.2567, 0.2593, 0.2567, 0.3121, 0.2567, 0.1359, 0.2795, 0.1359, 0.2567, 0.1359, 0.2567, 0.1359, 0.2795, 0.1359, 0.2795, 0.04777, 0.2795, 0.04777, 0.2795, 0.1359, 0.2795, 0.4318, 0.5168, 0.4318, 0.5397, 0.4318, 0.5397, 0.4318, 0.5168, 0.1711, 0.2567, 0.1359, 0.2567, 0.1359, 0.2567, 0.1711, 0.2567, 0.5082, 0.2567, 0.691, 0.2567, 0.691, 0.2567, 0.5082, 0.2567, 0.1452, 0.7899, 0.2774, 0.7899, 0.2774, 0.7899, 0.1452, 0.7899, 0.1711, 0.2567, 0.1711, 0.2795, 0.1711, 0.2795, 0.1711, 0.2567, 0.5462, 1.0, 0.3699, 1.0, 0.3699, 1.0, 0.5462, 1.0, 0.01252, 0.2795, 0.01252, 0.2567, 0.01252, 0.2567, 0.01252, 0.2795, 0.5462, 0.7899, 0.5462, 0.9726, 0.5462, 0.9726, 0.5462, 0.7899, 0.7006, 0.5168, 0.7006, 0.5397, 0.7006, 0.5397, 0.7006, 0.5168, 0.1452, 1.0, 0.01306, 1.0, 0.01306, 1.0, 0.1452, 1.0, 0.04777, 0.4896, 0.1359, 0.4896, 0.1359, 0.4896, 0.04777, 0.4896, 0.6301, 0.5397, 0.6301, 0.5168, 0.6301, 0.5168, 0.6301, 0.5397, 0.01252, 0.4896, 0.04777, 0.4896, 0.04777, 0.4896, 0.01252, 0.4896, 0.01306, 0.7899, 0.01306, 0.9726, 0.01306, 0.9726, 0.01306, 0.7899, 0.04777, 0.2567, 0.01252, 0.2567, 0.01252, 0.2567, 0.04777, 0.2567, 1.0, 0.7899, 1.0, 0.9726, 1.0, 0.9726, 1.0, 0.7899, 0.282, 0.7223, 0.282, 0.6219, 0.282, 0.6219, 0.282, 0.7223, 0.3701, 0.7497, 0.4318, 0.7497, 0.4318, 0.7497, 0.3701, 0.7497, 0.3701, 0.5397, 0.3701, 0.5168, 0.3701, 0.5168, 0.3701, 0.5397, 0.691, 0.4896, 0.691, 0.4622, 0.691, 0.4622, 0.691, 0.4896, 0.02203, 0.5397, 0.02203, 0.5168, 0.02203, 0.5168, 0.02203, 0.5397, 0.2774, 1.0, 0.1452, 1.0, 0.1452, 1.0, 0.2774, 1.0, 0.01306, 0.9726, 0.01306, 1.0, 0.01306, 1.0, 0.01306, 0.9726, 0.3701, 0.7223, 0.3701, 0.6219, 0.3701, 0.6219, 0.3701, 0.7223, 0.0705, 0.5168, 0.0705, 0.5397, 0.0705, 0.5397, 0.0705, 0.5168, 0.3699, 0.9726, 0.5462, 0.9726, 0.5462, 0.9726, 0.3699, 0.9726, 0.5419, 0.5168, 0.5419, 0.5397, 0.5419, 0.5397, 0.5419, 0.5168, 0.445, 0.5397, 0.445, 0.5168, 0.445, 0.5168, 0.445, 0.5397, 0.01252, 0.4896, 0.01252, 0.4622, 0.01252, 0.4622, 0.01252, 0.4896, 0.01252, 0.0, 0.01252, 0.02283, 0.01252, 0.02283, 0.01252, 0.0, 0.1482, 0.02283, 0.1482, 9.941e-08, 0.1482, 9.941e-08, 0.1482, 0.02283, 0.282, 0.5168, 0.282, 0.5397, 0.282, 0.5397, 0.282, 0.5168, 0.445, 0.5397, 0.4318, 0.5397, 0.4318, 0.5397, 0.445, 0.5397, 0.0705, 0.5168, 0.02203, 0.5168, 0.02203, 0.5168, 0.0705, 0.5168, 0.5553, 9.941e-08, 0.5553, 0.02283, 0.5553, 0.02283, 0.5553, 9.941e-08, 0.5082, 0.4896, 0.691, 0.4896, 0.691, 0.4896, 0.5082, 0.4896, 0.282, 0.5168, 0.2027, 0.5168, 0.2027, 0.5168, 0.282, 0.5168, 0.691, 0.02283, 0.691, 1.988e-07, 0.691, 1.988e-07, 0.691, 0.02283, 0.04777, 0.3617, 0.1359, 0.3617, 0.1359, 0.3617, 0.04777, 0.3617, 0.4318, 0.5168, 0.3701, 0.5168, 0.3701, 0.5168, 0.4318, 0.5168, 0.5419, 0.5168, 0.445, 0.5168, 0.445, 0.5168, 0.5419, 0.5168, 0.4196, 0.02283, 0.4196, 9.941e-08, 0.4196, 9.941e-08, 0.4196, 0.02283, 0.7312, 0.9726, 0.9075, 0.9726, 0.9075, 0.9726, 0.7312, 0.9726, 0.7006, 0.5168, 0.6301, 0.5168, 0.6301, 0.5168, 0.7006, 0.5168, 0.2839, 9.941e-08, 0.4196, 9.941e-08, 0.4196, 9.941e-08, 0.2839, 9.941e-08, 0.3121, 0.3617, 0.3253, 0.3617, 0.3253, 0.3617, 0.3121, 0.3617, 0.0, 0.7497, 0.02203, 0.7497, 0.02203, 0.7497, 0.0, 0.7497, 0.01252, 0.0, 0.1482, 9.941e-08, 0.1482, 9.941e-08, 0.01252, 0.0, 0.5553, 9.941e-08, 0.691, 1.988e-07, 0.691, 1.988e-07, 0.5553, 9.941e-08, 0.445, 0.7497, 0.5419, 0.7497, 0.5419, 0.7497, 0.445, 0.7497, 0.2027, 0.5397, 0.2027, 0.5168, 0.2027, 0.5168, 0.2027, 0.5397, 0.02203, 0.5397, 0.0, 0.5397, 0.0, 0.5397, 0.02203, 0.5397, 0.2839, 9.941e-08, 0.2839, 0.02283, 0.2839, 0.02283, 0.2839, 9.941e-08, 0.4318, 0.7497, 0.445, 0.7497, 0.445, 0.7497, 0.4318, 0.7497, 0.978, 0.7671, 0.978, 0.7899, 0.978, 0.7899, 0.978, 0.7671, 0.978, 1.0, 0.9075, 1.0, 0.9075, 1.0, 0.978, 1.0, 0.01252, 0.4622, 0.01252, 0.3617, 0.01252, 0.3617, 0.01252, 0.4622, 0.5462, 0.7899, 0.5462, 0.7671, 0.5462, 0.7671, 0.5462, 0.7899, 0.691, 0.4622, 0.691, 0.3617, 0.691, 0.3617, 0.691, 0.4622, 0.2027, 0.7497, 0.282, 0.7497, 0.282, 0.7497, 0.2027, 0.7497, 0.6321, 0.7671, 0.6321, 0.7899, 0.6321, 0.7899, 0.6321, 0.7671, 0.7312, 0.7899, 0.7312, 0.9726, 0.7312, 0.9726, 0.7312, 0.7899, 0.04777, 0.4622, 0.04777, 0.3617, 0.04777, 0.3617, 0.04777, 0.4622, 0.6453, 0.7899, 0.6453, 0.7671, 0.6453, 0.7671, 0.6453, 0.7899, 0.7226, 0.5397, 0.7006, 0.5397, 0.7006, 0.5397, 0.7226, 0.5397, 1.0, 1.0, 0.978, 1.0, 0.978, 1.0, 1.0, 1.0, 0.1359, 0.4622, 0.1359, 0.3617, 0.1359, 0.3617, 0.1359, 0.4622, 0.0705, 0.7223, 0.0705, 0.6219, 0.0705, 0.6219, 0.0705, 0.7223, 0.7312, 0.7671, 0.7312, 0.7899, 0.7312, 0.7899, 0.7312, 0.7671, 0.7006, 0.7497, 0.7226, 0.7497, 0.7226, 0.7497, 0.7006, 0.7497, 0.978, 0.7899, 1.0, 0.7899, 1.0, 0.7899, 0.978, 0.7899, 0.1711, 0.4622, 0.1711, 0.3617, 0.1711, 0.3617, 0.1711, 0.4622, 0.2994, 0.7899, 0.2994, 0.7671, 0.2994, 0.7671, 0.2994, 0.7899, 0.9075, 0.7899, 0.9075, 0.9726, 0.9075, 0.9726, 0.9075, 0.7899, 0.2593, 0.4622, 0.2593, 0.3617, 0.2593, 0.3617, 0.2593, 0.4622, 0.3699, 0.7671, 0.3699, 0.7899, 0.3699, 0.7899, 0.3699, 0.7671, 0.6301, 0.7223, 0.6301, 0.6219, 0.6301, 0.6219, 0.6301, 0.7223, 0.9075, 1.0, 0.7312, 1.0, 0.7312, 1.0, 0.9075, 1.0, 0.3121, 0.4622, 0.3121, 0.3617, 0.3121, 0.3617, 0.3121, 0.4622, 0.0705, 0.6219, 0.2027, 0.6219, 0.2027, 0.6219, 0.0705, 0.6219, 0.01252, 0.02283, 0.01252, 0.2329, 0.01252, 0.2329, 0.01252, 0.02283, 0.3253, 0.4622, 0.3253, 0.3617, 0.3253, 0.3617, 0.3253, 0.4622, 0.2027, 0.5397, 0.0705, 0.5397, 0.0705, 0.5397, 0.2027, 0.5397, 0.691, 0.02283, 0.691, 0.2329, 0.691, 0.2329, 0.691, 0.02283, 0.0705, 0.7497, 0.2027, 0.7497, 0.2027, 0.7497, 0.0705, 0.7497, 0.2027, 0.7223, 0.0705, 0.7223, 0.0705, 0.7223, 0.2027, 0.7223, 0.691, 0.2329, 0.5553, 0.2329, 0.5553, 0.2329, 0.691, 0.2329, 0.3699, 1.0, 0.2994, 1.0, 0.2994, 1.0, 0.3699, 1.0, 0.1711, 0.4622, 0.2593, 0.4622, 0.2593, 0.4622, 0.1711, 0.4622, 0.6301, 0.7497, 0.7006, 0.7497, 0.7006, 0.7497, 0.6301, 0.7497, 0.4196, 0.02283, 0.5553, 0.02283, 0.5553, 0.02283, 0.4196, 0.02283, 0.2774, 0.7899, 0.2994, 0.7899, 0.2994, 0.7899, 0.2774, 0.7899, 0.04777, 0.4622, 0.1359, 0.4622, 0.1359, 0.4622, 0.04777, 0.4622, 0.5419, 0.7223, 0.5419, 0.6219, 0.5419, 0.6219, 0.5419, 0.7223, 0.2994, 1.0, 0.2774, 1.0, 0.2774, 1.0, 0.2994, 1.0, 0.1482, 0.02283, 0.2839, 0.02283, 0.2839, 0.02283, 0.1482, 0.02283, 1.0, 0.9726, 1.0, 1.0, 1.0, 1.0, 1.0, 0.9726, 0.01252, 0.3617, 0.01252, 0.2795, 0.01252, 0.2795, 0.01252, 0.3617, 0.1482, 0.2329, 0.01252, 0.2329, 0.01252, 0.2329, 0.1482, 0.2329, 0.691, 0.3617, 0.691, 0.2795, 0.691, 0.2795, 0.691, 0.3617, 0.02203, 0.7497, 0.0705, 0.7497, 0.0705, 0.7497, 0.02203, 0.7497, 0.2839, 0.2329, 0.1482, 0.2329, 0.1482, 0.2329, 0.2839, 0.2329, 0.5419, 0.6219, 0.6301, 0.6219, 0.6301, 0.6219, 0.5419, 0.6219, 0.4196, 0.2329, 0.2839, 0.2329, 0.2839, 0.2329, 0.4196, 0.2329, 0.6301, 0.5397, 0.5419, 0.5397, 0.5419, 0.5397, 0.6301, 0.5397, 0.0, 0.7223, 0.0, 0.6219, 0.0, 0.6219, 0.0, 0.7223, 0.5553, 0.2329, 0.4196, 0.2329, 0.4196, 0.2329, 0.5553, 0.2329, 0.5419, 0.7497, 0.6301, 0.7497, 0.6301, 0.7497, 0.5419, 0.7497, 0.1711, 0.3617, 0.1711, 0.2795, 0.1711, 0.2795, 0.1711, 0.3617, 0.0, 0.7497, 0.0, 0.7223, 0.0, 0.7223, 0.0, 0.7497, 0.6301, 0.7223, 0.5419, 0.7223, 0.5419, 0.7223, 0.6301, 0.7223, 0.2593, 0.3617, 0.2593, 0.2795, 0.2593, 0.2795, 0.2593, 0.3617, 0.0, 0.6219, 0.0, 0.5397, 0.0, 0.5397, 0.0, 0.6219])
me_plane_023.use_remesh_preserve_volume = False
me_plane_023.use_remesh_preserve_attributes = False
me_plane_023.use_mirror_vertex_groups = False
me_plane_023.update()
me_plane_019 = bpy.data.meshes.new('Plane.019')
me_plane_019.from_pydata([(-2.36e-05, -0.75, 2.3), (-2.36e-05, -0.75, -1.192e-07), (-2.36e-05, -0.75, 2.0), (-2.36e-05, 3.4, 2.3), (-2.36e-05, 3.4, -1.192e-07), (-2.36e-05, 3.4, 2.0), (-2.36e-05, 3.55, 2.3), (-2.36e-05, 3.55, 2.0), (-2.36e-05, 2.017, 2.3), (-2.36e-05, 0.6333, 2.3), (-2.36e-05, 0.6333, -1.192e-07), (-2.36e-05, 2.017, -1.192e-07), (-2.36e-05, -0.75, -0.25), (-2.36e-05, 3.4, -0.25), (-2.36e-05, 0.6333, -0.25), (-2.36e-05, 2.017, -0.25), (-2.384e-05, 0.2693, 7.876), (-2.384e-05, 0.2693, 5.576), (-2.384e-05, 0.2693, 6.476), (-2.384e-05, -3.506, 7.876), (-2.384e-05, -3.506, 5.576), (-2.384e-05, -3.506, 7.576), (-2.384e-05, -3.656, 7.876), (-2.384e-05, -3.656, 5.576), (-2.384e-05, -3.656, 7.576), (-2.384e-05, -2.806, 7.876), (-2.384e-05, -2.806, 5.576), (-2.384e-05, -2.806, 7.576), (-2.384e-05, -1.806, 7.876), (-2.384e-05, -1.806, 5.576), (-2.384e-05, -1.806, 7.576), (-2.384e-05, -5.356, 7.576), (-2.384e-05, -5.356, 5.576), (-2.384e-05, -5.356, 7.876), (-2.384e-05, -4.356, 7.576), (-2.384e-05, -4.356, 5.576), (-2.384e-05, -4.356, 7.876), (-2.384e-05, -7.431, 7.576), (-2.384e-05, -7.431, 5.576), (-2.384e-05, -7.431, 7.876), (-2.384e-05, 0.5193, 5.576), (-2.384e-05, 0.5193, 7.876), (-2.384e-05, 0.5193, 6.476), (-2.384e-05, 3.519, 7.576), (-2.384e-05, 3.519, 7.876), (-2.384e-05, 3.519, 5.576), (-2.384e-05, 1.519, 7.576), (-2.384e-05, 2.519, 7.576), (-2.384e-05, 2.519, 7.876), (-2.384e-05, 1.519, 7.876), (-2.384e-05, 2.519, 5.576), (-2.384e-05, 1.519, 5.576), (-2.384e-05, -6.739, 5.576), (-2.384e-05, -6.047, 5.576), (-2.384e-05, -6.739, 7.876), (-2.384e-05, -6.047, 7.876), (-2.384e-05, 0.2693, 5.326), (-2.384e-05, -3.506, 5.326), (-2.384e-05, -3.656, 5.326), (-2.384e-05, -2.806, 5.326), (-2.384e-05, -1.806, 5.326), (-2.384e-05, -5.356, 5.326), (-2.384e-05, -4.356, 5.326), (-2.384e-05, -7.431, 5.326), (-2.384e-05, 0.5193, 5.326), (-2.384e-05, 3.519, 5.326), (-2.384e-05, 2.519, 5.326), (-2.384e-05, 1.519, 5.326), (-2.384e-05, -6.739, 5.326), (-2.384e-05, -6.047, 5.326), (-2.384e-05, -4.496, 2.746), (-2.384e-05, -4.496, 4.746), (-2.384e-05, -6.746, 2.746), (-2.384e-05, -6.746, 4.746), (-2.384e-05, -4.496, 5.046), (-2.384e-05, -6.746, 5.046), (-2.384e-05, -6.896, 2.746), (-2.384e-05, -6.896, 4.746), (-2.384e-05, -5.246, 2.746), (-2.384e-05, -5.996, 2.746), (-2.384e-05, -5.996, 5.046), (-2.384e-05, -5.246, 5.046), (-2.36e-05, -4.496, 2.496), (-2.36e-05, -6.746, 2.496), (-2.36e-05, -5.246, 2.496), (-2.36e-05, -5.996, 2.496), (-2.384e-05, -1.189, 4.72), (-2.384e-05, -1.189, 5.02), (-2.384e-05, -1.289, 4.72), (-2.384e-05, -1.289, 5.02), (-2.384e-05, -2.289, 4.72), (-2.384e-05, -2.289, 5.02), (-2.384e-05, -2.389, 4.72), (-2.384e-05, -2.389, 5.02), (-2.36e-05, -1.189, 2.72), (-2.36e-05, -1.289, 2.72), (-2.36e-05, -2.289, 2.72), (-2.36e-05, -2.389, 2.72), (-2.384e-05, -1.039, 4.72), (-2.384e-05, -1.039, 5.02), (-2.384e-05, -2.539, 4.72), (-2.384e-05, -2.539, 5.02), (-2.36e-05, -1.189, 2.47), (-2.36e-05, -1.289, 2.47), (-2.36e-05, -2.289, 2.47), (-2.36e-05, -2.389, 2.47), (-2.378e-05, -2.024, 4.251), (-2.372e-05, -2.024, 2.251), (-2.378e-05, -1.524, 4.251), (-2.372e-05, -1.524, 2.251), (-2.378e-05, -2.024, 4.551), (-2.378e-05, -1.524, 4.551), (-2.378e-05, -2.174, 4.251), (-2.372e-05, -2.174, 2.251), (-2.372e-05, -1.774, 2.251), (-2.378e-05, -1.774, 4.551), (-2.366e-05, -2.024, 2.001), (-2.366e-05, -1.524, 2.001), (-2.366e-05, -2.174, 2.001), (-2.366e-05, -1.774, 2.001), (-2.384e-05, -2.722, 5.046), (-2.384e-05, -2.722, 2.746), (-2.384e-05, -4.272, 5.046), (-2.384e-05, -4.272, 2.746), (-2.384e-05, -3.239, 2.746), (-2.384e-05, -3.755, 2.746), (-2.384e-05, -3.755, 5.046), (-2.384e-05, -3.239, 5.046), (-2.36e-05, -2.722, 2.496), (-2.36e-05, -4.272, 2.496), (-2.36e-05, -3.239, 2.496), (-2.36e-05, -3.755, 2.496), (-2.384e-05, -0.9191, 5.044), (-2.372e-05, -0.9191, 2.744), (-2.384e-05, -0.9191, 4.744), (-2.384e-05, 3.631, 5.044), (-2.372e-05, 3.631, 2.744), (-2.384e-05, 3.631, 4.744), (-2.384e-05, 2.114, 5.044), (-2.384e-05, 0.5976, 5.044), (-2.372e-05, 0.5976, 2.744), (-2.372e-05, 2.114, 2.744), (-2.372e-05, -0.9191, 2.494), (-2.372e-05, 3.631, 2.494), (-2.372e-05, 0.5976, 2.494), (-2.372e-05, 2.114, 2.494), (-1.0, -0.75, 2.3), (-1.0, -0.75, -1.192e-07), (-1.0, -0.75, 2.0), (-1.0, 3.4, 2.3), (-1.0, 3.4, -1.192e-07), (-1.0, 3.4, 2.0), (-1.0, 3.55, 2.3), (-1.0, 3.55, 2.0), (-1.0, 2.017, 2.3), (-1.0, 0.6333, 2.3), (-1.0, 0.6333, -1.192e-07), (-1.0, 2.017, -1.192e-07), (-1.0, -0.75, -0.25), (-1.0, 3.4, -0.25), (-1.0, 0.6333, -0.25), (-1.0, 2.017, -0.25), (-1.0, 0.2693, 7.876), (-1.0, 0.2693, 5.576), (-1.0, 0.2693, 6.476), (-1.0, -3.506, 7.876), (-1.0, -3.506, 5.576), (-1.0, -3.506, 7.576), (-1.0, -3.656, 7.876), (-1.0, -3.656, 5.576), (-1.0, -3.656, 7.576), (-1.0, -2.806, 7.876), (-1.0, -2.806, 5.576), (-1.0, -2.806, 7.576), (-1.0, -1.806, 7.876), (-1.0, -1.806, 5.576), (-1.0, -1.806, 7.576), (-1.0, -5.356, 7.576), (-1.0, -5.356, 5.576), (-1.0, -5.356, 7.876), (-1.0, -4.356, 7.576), (-1.0, -4.356, 5.576), (-1.0, -4.356, 7.876), (-1.0, -7.431, 7.576), (-1.0, -7.431, 5.576), (-1.0, -7.431, 7.876), (-1.0, 0.5193, 5.576), (-1.0, 0.5193, 7.876), (-1.0, 0.5193, 6.476), (-1.0, 3.519, 7.576), (-1.0, 3.519, 7.876), (-1.0, 3.519, 5.576), (-1.0, 1.519, 7.576), (-1.0, 2.519, 7.576), (-1.0, 2.519, 7.876), (-1.0, 1.519, 7.876), (-1.0, 2.519, 5.576), (-1.0, 1.519, 5.576), (-1.0, -6.739, 5.576), (-1.0, -6.047, 5.576), (-1.0, -6.739, 7.876), (-1.0, -6.047, 7.876), (-1.0, 0.2693, 5.326), (-1.0, -3.506, 5.326), (-1.0, -3.656, 5.326), (-1.0, -2.806, 5.326), (-1.0, -1.806, 5.326), (-1.0, -5.356, 5.326), (-1.0, -4.356, 5.326), (-1.0, -7.431, 5.326), (-1.0, 0.5193, 5.326), (-1.0, 3.519, 5.326), (-1.0, 2.519, 5.326), (-1.0, 1.519, 5.326), (-1.0, -6.739, 5.326), (-1.0, -6.047, 5.326), (-1.0, -4.496, 2.746), (-1.0, -4.496, 4.746), (-1.0, -6.746, 2.746), (-1.0, -6.746, 4.746), (-1.0, -4.496, 5.046), (-1.0, -6.746, 5.046), (-1.0, -6.896, 2.746), (-1.0, -6.896, 4.746), (-1.0, -5.246, 2.746), (-1.0, -5.996, 2.746), (-1.0, -5.996, 5.046), (-1.0, -5.246, 5.046), (-1.0, -4.496, 2.496), (-1.0, -6.746, 2.496), (-1.0, -5.246, 2.496), (-1.0, -5.996, 2.496), (-1.0, -1.189, 4.72), (-1.0, -1.189, 5.02), (-1.0, -1.289, 4.72), (-1.0, -1.289, 5.02), (-1.0, -2.289, 4.72), (-1.0, -2.289, 5.02), (-1.0, -2.389, 4.72), (-1.0, -2.389, 5.02), (-1.0, -1.189, 2.72), (-1.0, -1.289, 2.72), (-1.0, -2.289, 2.72), (-1.0, -2.389, 2.72), (-1.0, -1.039, 4.72), (-1.0, -1.039, 5.02), (-1.0, -2.539, 4.72), (-1.0, -2.539, 5.02), (-1.0, -1.189, 2.47), (-1.0, -1.289, 2.47), (-1.0, -2.289, 2.47), (-1.0, -2.389, 2.47), (-1.0, -2.024, 4.251), (-1.0, -2.024, 2.251), (-1.0, -1.524, 4.251), (-1.0, -1.524, 2.251), (-1.0, -2.024, 4.551), (-1.0, -1.524, 4.551), (-1.0, -2.174, 4.251), (-1.0, -2.174, 2.251), (-1.0, -1.774, 2.251), (-1.0, -1.774, 4.551), (-1.0, -2.024, 2.001), (-1.0, -1.524, 2.001), (-1.0, -2.174, 2.001), (-1.0, -1.774, 2.001), (-1.0, -2.722, 5.046), (-1.0, -2.722, 2.746), (-1.0, -4.272, 5.046), (-1.0, -4.272, 2.746), (-1.0, -3.239, 2.746), (-1.0, -3.755, 2.746), (-1.0, -3.755, 5.046), (-1.0, -3.239, 5.046), (-1.0, -2.722, 2.496), (-1.0, -4.272, 2.496), (-1.0, -3.239, 2.496), (-1.0, -3.755, 2.496), (-1.0, -0.9191, 5.044), (-1.0, -0.9191, 2.744), (-1.0, -0.9191, 4.744), (-1.0, 3.631, 5.044), (-1.0, 3.631, 2.744), (-1.0, 3.631, 4.744), (-1.0, 2.114, 5.044), (-1.0, 0.5976, 5.044), (-1.0, 0.5976, 2.744), (-1.0, 2.114, 2.744), (-1.0, -0.9191, 2.494), (-1.0, 3.631, 2.494), (-1.0, 0.5976, 2.494), (-1.0, 2.114, 2.494)], [], [(98, 86, 232, 244), (47, 50, 196, 193), (100, 101, 247, 246), (53, 52, 198, 199), (92, 100, 246, 238), (54, 39, 185, 200), (101, 93, 239, 247), (55, 54, 200, 201), (103, 102, 248, 249), (59, 57, 203, 205), (94, 102, 248, 240), (60, 56, 202, 206), (103, 95, 241, 249), (61, 69, 215, 207), (1, 2, 148, 147), (105, 104, 250, 251), (62, 58, 204, 208), (2, 0, 146, 148), (96, 104, 250, 242), (64, 67, 213, 210), (4, 5, 151, 150), (105, 97, 243, 251), (66, 65, 211, 212), (0, 9, 155, 146), (109, 108, 254, 255), (68, 63, 209, 214), (7, 6, 152, 153), (110, 115, 261, 256), (32, 61, 207, 178), (3, 6, 152, 149), (106, 110, 256, 252), (69, 53, 199, 215), (7, 5, 151, 153), (111, 108, 254, 257), (23, 58, 204, 169), (8, 3, 149, 154), (113, 112, 258, 259), (62, 35, 181, 208), (9, 8, 154, 155), (112, 106, 252, 258), (51, 67, 213, 197), (11, 10, 156, 157), (114, 107, 253, 260), (64, 40, 186, 210), (13, 15, 161, 159), (115, 111, 257, 261), (45, 65, 211, 191), (14, 12, 158, 160), (117, 119, 265, 263), (66, 50, 196, 212), (10, 14, 160, 156), (116, 118, 264, 262), (52, 68, 214, 198), (12, 1, 147, 158), (107, 116, 262, 253), (63, 38, 184, 209), (4, 13, 159, 150), (118, 113, 259, 264), (17, 56, 202, 163), (15, 11, 157, 161), (109, 117, 263, 255), (60, 29, 175, 206), (21, 19, 165, 167), (119, 114, 260, 265), (26, 59, 205, 172), (24, 22, 168, 170), (121, 120, 266, 267), (57, 20, 166, 203), (24, 21, 167, 170), (123, 122, 268, 269), (70, 71, 217, 216), (23, 20, 166, 169), (120, 127, 273, 266), (74, 81, 227, 220), (26, 27, 173, 172), (125, 124, 270, 271), (71, 74, 220, 217), (19, 25, 171, 165), (126, 122, 268, 272), (75, 73, 219, 221), (29, 30, 176, 175), (127, 126, 272, 273), (76, 77, 223, 222), (30, 27, 173, 176), (129, 131, 277, 275), (73, 77, 223, 219), (25, 28, 174, 171), (130, 128, 274, 276), (76, 72, 218, 222), (28, 16, 162, 174), (124, 130, 276, 270), (79, 78, 224, 225), (18, 17, 163, 164), (128, 121, 267, 274), (80, 75, 221, 226), (31, 34, 180, 177), (123, 129, 275, 269), (81, 80, 226, 227), (35, 34, 180, 181), (131, 125, 271, 277), (83, 85, 231, 229), (32, 31, 177, 178), (133, 134, 280, 279), (84, 82, 228, 230), (39, 37, 183, 185), (134, 132, 278, 280), (78, 84, 230, 224), (36, 33, 179, 182), (136, 137, 283, 282), (82, 70, 216, 228), (37, 38, 184, 183), (137, 135, 281, 283), (72, 83, 229, 218), (33, 55, 201, 179), (132, 139, 285, 278), (85, 79, 225, 231), (22, 36, 182, 168), (138, 135, 281, 284), (87, 89, 235, 233), (42, 40, 186, 188), (139, 138, 284, 285), (90, 88, 234, 236), (18, 42, 188, 164), (141, 140, 286, 287), (89, 91, 237, 235), (16, 41, 187, 162), (143, 145, 291, 289), (91, 93, 239, 237), (41, 49, 195, 187), (144, 142, 288, 290), (90, 96, 242, 236), (43, 45, 191, 189), (133, 142, 288, 279), (97, 92, 238, 243), (44, 43, 189, 190), (144, 140, 286, 290), (86, 94, 240, 232), (47, 46, 192, 193), (141, 145, 291, 287), (95, 88, 234, 241), (48, 44, 190, 194), (143, 136, 282, 289), (98, 99, 245, 244), (49, 48, 194, 195), (87, 99, 245, 233), (46, 51, 197, 192)])
_uv = me_plane_019.uv_layers.new(name='UVMap')
_uv.uv.foreach_set('vector', [0.4222, 0.6116, 0.4358, 0.6116, 0.4358, 0.6116, 0.4222, 0.6116, 0.1005, 0.9631, 0.1005, 0.717, 0.1005, 0.717, 0.1005, 0.9631, 0.5578, 0.6116, 0.5578, 0.6485, 0.5578, 0.6485, 0.5578, 0.6116, 0.8749, 0.717, 0.9375, 0.717, 0.9375, 0.717, 0.8749, 0.717, 0.5442, 0.6116, 0.5578, 0.6116, 0.5578, 0.6116, 0.5442, 0.6116, 0.9375, 1.0, 1.0, 1.0, 1.0, 1.0, 0.9375, 1.0, 0.5578, 0.6485, 0.5442, 0.6485, 0.5442, 0.6485, 0.5578, 0.6485, 0.8749, 1.0, 0.9375, 1.0, 0.9375, 1.0, 0.8749, 1.0, 0.4448, 0.3347, 0.4358, 0.3347, 0.4358, 0.3347, 0.4448, 0.3347, 0.5819, 0.6862, 0.6452, 0.6862, 0.6452, 0.6862, 0.5819, 0.6862, 0.4358, 0.3655, 0.4358, 0.3347, 0.4358, 0.3347, 0.4358, 0.3655, 0.4915, 0.6862, 0.3039, 0.6862, 0.3039, 0.6862, 0.4915, 0.6862, 0.4448, 0.3347, 0.4448, 0.3655, 0.4448, 0.3655, 0.4448, 0.3347, 0.8124, 0.6862, 0.8749, 0.6862, 0.8749, 0.6862, 0.8124, 0.6862, 0.396, 0.03076, 0.396, 0.2769, 0.396, 0.2769, 0.396, 0.03076, 0.5442, 0.3347, 0.5352, 0.3347, 0.5352, 0.3347, 0.5442, 0.3347, 0.722, 0.6862, 0.6587, 0.6862, 0.6587, 0.6862, 0.722, 0.6862, 0.396, 0.2769, 0.396, 0.3138, 0.396, 0.3138, 0.396, 0.2769, 0.5352, 0.3655, 0.5352, 0.3347, 0.5352, 0.3347, 0.5352, 0.3655, 0.2813, 0.6862, 0.1909, 0.6862, 0.1909, 0.6862, 0.2813, 0.6862, 0.02088, 0.03076, 0.02088, 0.2769, 0.02088, 0.2769, 0.02088, 0.03076, 0.5442, 0.3347, 0.5442, 0.3655, 0.5442, 0.3655, 0.5442, 0.3347, 0.1005, 0.6862, 0.01009, 0.6862, 0.01009, 0.6862, 0.1005, 0.6862, 0.396, 0.3138, 0.271, 0.3138, 0.271, 0.3138, 0.396, 0.3138, 0.466, 0.3077, 0.466, 0.5538, 0.466, 0.5538, 0.466, 0.3077, 0.9375, 0.6862, 1.0, 0.6862, 1.0, 0.6862, 0.9375, 0.6862, 0.007316, 0.2769, 0.007316, 0.3138, 0.007316, 0.3138, 0.007316, 0.2769, 0.5112, 0.5907, 0.4886, 0.5907, 0.4886, 0.5907, 0.5112, 0.5907, 0.8124, 0.717, 0.8124, 0.6862, 0.8124, 0.6862, 0.8124, 0.717, 0.02088, 0.3138, 0.007316, 0.3138, 0.007316, 0.3138, 0.02088, 0.3138, 0.5112, 0.5538, 0.5112, 0.5907, 0.5112, 0.5907, 0.5112, 0.5538, 0.8749, 0.6862, 0.8749, 0.717, 0.8749, 0.717, 0.8749, 0.6862, 0.007316, 0.2769, 0.02088, 0.2769, 0.02088, 0.2769, 0.007316, 0.2769, 0.466, 0.5907, 0.466, 0.5538, 0.466, 0.5538, 0.466, 0.5907, 0.6587, 0.717, 0.6587, 0.6862, 0.6587, 0.6862, 0.6587, 0.717, 0.1459, 0.3138, 0.02088, 0.3138, 0.02088, 0.3138, 0.1459, 0.3138, 0.5248, 0.3077, 0.5248, 0.5538, 0.5248, 0.5538, 0.5248, 0.3077, 0.722, 0.6862, 0.722, 0.717, 0.722, 0.717, 0.722, 0.6862, 0.271, 0.3138, 0.1459, 0.3138, 0.1459, 0.3138, 0.271, 0.3138, 0.5248, 0.5538, 0.5112, 0.5538, 0.5112, 0.5538, 0.5248, 0.5538, 0.1909, 0.717, 0.1909, 0.6862, 0.1909, 0.6862, 0.1909, 0.717, 0.1459, 0.03076, 0.271, 0.03076, 0.271, 0.03076, 0.1459, 0.03076, 0.4886, 0.3077, 0.5112, 0.3077, 0.5112, 0.3077, 0.4886, 0.3077, 0.2813, 0.6862, 0.2813, 0.717, 0.2813, 0.717, 0.2813, 0.6862, 0.02088, 0.0, 0.1459, 0.0, 0.1459, 0.0, 0.02088, 0.0, 0.4886, 0.5907, 0.466, 0.5907, 0.466, 0.5907, 0.4886, 0.5907, 0.01009, 0.717, 0.01009, 0.6862, 0.01009, 0.6862, 0.01009, 0.717, 0.271, 0.0, 0.396, 0.0, 0.396, 0.0, 0.271, 0.0, 0.466, 0.277, 0.4886, 0.277, 0.4886, 0.277, 0.466, 0.277, 0.1005, 0.6862, 0.1005, 0.717, 0.1005, 0.717, 0.1005, 0.6862, 0.271, 0.03076, 0.271, 0.0, 0.271, 0.0, 0.271, 0.03076, 0.5112, 0.277, 0.5248, 0.277, 0.5248, 0.277, 0.5112, 0.277, 0.9375, 0.717, 0.9375, 0.6862, 0.9375, 0.6862, 0.9375, 0.717, 0.396, 0.0, 0.396, 0.03076, 0.396, 0.03076, 0.396, 0.0, 0.5112, 0.3077, 0.5112, 0.277, 0.5112, 0.277, 0.5112, 0.3077, 1.0, 0.6862, 1.0, 0.717, 1.0, 0.717, 1.0, 0.6862, 0.02088, 0.03076, 0.02088, 0.0, 0.02088, 0.0, 0.02088, 0.03076, 0.5248, 0.277, 0.5248, 0.3077, 0.5248, 0.3077, 0.5248, 0.277, 0.3039, 0.717, 0.3039, 0.6862, 0.3039, 0.6862, 0.3039, 0.717, 0.1459, 0.0, 0.1459, 0.03076, 0.1459, 0.03076, 0.1459, 0.0, 0.466, 0.3077, 0.466, 0.277, 0.466, 0.277, 0.466, 0.3077, 0.4915, 0.6862, 0.4915, 0.717, 0.4915, 0.717, 0.4915, 0.6862, 0.6452, 0.9631, 0.6452, 1.0, 0.6452, 1.0, 0.6452, 0.9631, 0.4886, 0.277, 0.4886, 0.3077, 0.4886, 0.3077, 0.4886, 0.277, 0.5819, 0.717, 0.5819, 0.6862, 0.5819, 0.6862, 0.5819, 0.717, 0.6587, 0.9631, 0.6587, 1.0, 0.6587, 1.0, 0.6587, 0.9631, 0.5743, 0.3687, 0.5743, 0.6517, 0.5743, 0.6517, 0.5743, 0.3687, 0.6452, 0.6862, 0.6452, 0.717, 0.6452, 0.717, 0.6452, 0.6862, 0.6587, 0.9631, 0.6452, 0.9631, 0.6452, 0.9631, 0.6587, 0.9631, 0.7144, 0.3687, 0.7144, 0.6517, 0.7144, 0.6517, 0.7144, 0.3687, 0.7347, 0.3687, 0.7347, 0.6148, 0.7347, 0.6148, 0.7347, 0.3687, 0.6587, 0.717, 0.6452, 0.717, 0.6452, 0.717, 0.6587, 0.717, 0.5743, 0.6517, 0.621, 0.6517, 0.621, 0.6517, 0.5743, 0.6517, 0.7347, 0.6517, 0.8025, 0.6517, 0.8025, 0.6517, 0.7347, 0.6517, 0.5819, 0.717, 0.5819, 0.9631, 0.5819, 0.9631, 0.5819, 0.717, 0.6677, 0.3687, 0.621, 0.3687, 0.621, 0.3687, 0.6677, 0.3687, 0.7347, 0.6148, 0.7347, 0.6517, 0.7347, 0.6517, 0.7347, 0.6148, 0.6452, 1.0, 0.5819, 1.0, 0.5819, 1.0, 0.6452, 1.0, 0.6677, 0.6517, 0.7144, 0.6517, 0.7144, 0.6517, 0.6677, 0.6517, 0.9381, 0.6517, 0.9381, 0.6148, 0.9381, 0.6148, 0.9381, 0.6517, 0.4915, 0.717, 0.4915, 0.9631, 0.4915, 0.9631, 0.4915, 0.717, 0.621, 0.6517, 0.6677, 0.6517, 0.6677, 0.6517, 0.621, 0.6517, 0.9517, 0.3687, 0.9517, 0.6148, 0.9517, 0.6148, 0.9517, 0.3687, 0.4915, 0.9631, 0.5819, 0.9631, 0.5819, 0.9631, 0.4915, 0.9631, 0.7144, 0.338, 0.6677, 0.338, 0.6677, 0.338, 0.7144, 0.338, 0.9381, 0.6148, 0.9517, 0.6148, 0.9517, 0.6148, 0.9381, 0.6148, 0.5819, 1.0, 0.4915, 1.0, 0.4915, 1.0, 0.5819, 1.0, 0.621, 0.338, 0.5743, 0.338, 0.5743, 0.338, 0.621, 0.338, 0.9517, 0.3687, 0.9381, 0.3687, 0.9381, 0.3687, 0.9517, 0.3687, 0.4915, 1.0, 0.3039, 1.0, 0.3039, 1.0, 0.4915, 1.0, 0.621, 0.3687, 0.621, 0.338, 0.621, 0.338, 0.621, 0.3687, 0.8703, 0.3687, 0.8025, 0.3687, 0.8025, 0.3687, 0.8703, 0.3687, 0.3039, 0.8277, 0.3039, 0.717, 0.3039, 0.717, 0.3039, 0.8277, 0.5743, 0.338, 0.5743, 0.3687, 0.5743, 0.3687, 0.5743, 0.338, 0.8703, 0.6517, 0.9381, 0.6517, 0.9381, 0.6517, 0.8703, 0.6517, 0.8124, 0.9631, 0.722, 0.9631, 0.722, 0.9631, 0.8124, 0.9631, 0.7144, 0.3687, 0.7144, 0.338, 0.7144, 0.338, 0.7144, 0.3687, 0.8025, 0.6517, 0.8703, 0.6517, 0.8703, 0.6517, 0.8025, 0.6517, 0.722, 0.717, 0.722, 0.9631, 0.722, 0.9631, 0.722, 0.717, 0.6677, 0.338, 0.6677, 0.3687, 0.6677, 0.3687, 0.6677, 0.338, 0.9381, 0.338, 0.8703, 0.338, 0.8703, 0.338, 0.9381, 0.338, 0.8124, 0.717, 0.8124, 0.9631, 0.8124, 0.9631, 0.8124, 0.717, 0.4113, 0.3685, 0.4113, 0.6146, 0.4113, 0.6146, 0.4113, 0.3685, 0.8025, 0.338, 0.7347, 0.338, 0.7347, 0.338, 0.8025, 0.338, 1.0, 1.0, 1.0, 0.9631, 1.0, 0.9631, 1.0, 1.0, 0.4113, 0.6146, 0.4113, 0.6515, 0.4113, 0.6515, 0.4113, 0.6146, 0.8025, 0.3687, 0.8025, 0.338, 0.8025, 0.338, 0.8025, 0.3687, 0.722, 1.0, 0.8124, 1.0, 0.8124, 1.0, 0.722, 1.0, 0.0, 0.3685, 0.0, 0.6146, 0.0, 0.6146, 0.0, 0.3685, 0.7347, 0.338, 0.7347, 0.3687, 0.7347, 0.3687, 0.7347, 0.338, 1.0, 0.9631, 1.0, 0.717, 1.0, 0.717, 1.0, 0.9631, 0.0, 0.6146, 0.0, 0.6515, 0.0, 0.6515, 0.0, 0.6146, 0.9381, 0.3687, 0.9381, 0.338, 0.9381, 0.338, 0.9381, 0.3687, 0.8124, 1.0, 0.8749, 1.0, 0.8749, 1.0, 0.8124, 1.0, 0.4113, 0.6515, 0.2742, 0.6515, 0.2742, 0.6515, 0.4113, 0.6515, 0.8703, 0.338, 0.8703, 0.3687, 0.8703, 0.3687, 0.8703, 0.338, 0.6587, 1.0, 0.722, 1.0, 0.722, 1.0, 0.6587, 1.0, 0.1371, 0.6515, 0.0, 0.6515, 0.0, 0.6515, 0.1371, 0.6515, 0.4358, 0.6485, 0.4448, 0.6485, 0.4448, 0.6485, 0.4358, 0.6485, 0.2813, 0.8277, 0.2813, 0.717, 0.2813, 0.717, 0.2813, 0.8277, 0.2742, 0.6515, 0.1371, 0.6515, 0.1371, 0.6515, 0.2742, 0.6515, 0.5352, 0.6116, 0.4448, 0.6116, 0.4448, 0.6116, 0.5352, 0.6116, 0.3039, 0.8277, 0.2813, 0.8277, 0.2813, 0.8277, 0.3039, 0.8277, 0.1371, 0.3685, 0.2742, 0.3685, 0.2742, 0.3685, 0.1371, 0.3685, 0.4448, 0.6485, 0.5352, 0.6485, 0.5352, 0.6485, 0.4448, 0.6485, 0.3039, 1.0, 0.2813, 1.0, 0.2813, 1.0, 0.3039, 1.0, 0.0, 0.3377, 0.1371, 0.3377, 0.1371, 0.3377, 0.0, 0.3377, 0.5352, 0.6485, 0.5442, 0.6485, 0.5442, 0.6485, 0.5352, 0.6485, 0.2813, 1.0, 0.1909, 1.0, 0.1909, 1.0, 0.2813, 1.0, 0.2742, 0.3377, 0.4113, 0.3377, 0.4113, 0.3377, 0.2742, 0.3377, 0.5352, 0.6116, 0.5352, 0.3655, 0.5352, 0.3655, 0.5352, 0.6116, 0.01009, 0.9631, 0.01009, 0.717, 0.01009, 0.717, 0.01009, 0.9631, 0.4113, 0.3685, 0.4113, 0.3377, 0.4113, 0.3377, 0.4113, 0.3685, 0.5442, 0.3655, 0.5442, 0.6116, 0.5442, 0.6116, 0.5442, 0.3655, 0.01009, 1.0, 0.01009, 0.9631, 0.01009, 0.9631, 0.01009, 1.0, 0.2742, 0.3377, 0.2742, 0.3685, 0.2742, 0.3685, 0.2742, 0.3377, 0.4358, 0.6116, 0.4358, 0.3655, 0.4358, 0.3655, 0.4358, 0.6116, 0.1005, 0.9631, 0.1909, 0.9631, 0.1909, 0.9631, 0.1005, 0.9631, 0.1371, 0.3685, 0.1371, 0.3377, 0.1371, 0.3377, 0.1371, 0.3685, 0.4448, 0.3655, 0.4448, 0.6116, 0.4448, 0.6116, 0.4448, 0.3655, 0.1005, 1.0, 0.01009, 1.0, 0.01009, 1.0, 0.1005, 1.0, 0.0, 0.3377, 0.0, 0.3685, 0.0, 0.3685, 0.0, 0.3377, 0.4222, 0.6116, 0.4222, 0.6485, 0.4222, 0.6485, 0.4222, 0.6116, 0.1909, 1.0, 0.1005, 1.0, 0.1005, 1.0, 0.1909, 1.0, 0.4358, 0.6485, 0.4222, 0.6485, 0.4222, 0.6485, 0.4358, 0.6485, 0.1909, 0.9631, 0.1909, 0.717, 0.1909, 0.717, 0.1909, 0.9631])
me_plane_019.use_remesh_preserve_volume = False
me_plane_019.use_remesh_preserve_attributes = False
me_plane_019.use_mirror_vertex_groups = False
me_plane_019.update()
me_plane_022 = bpy.data.meshes.new('Plane.022')
me_plane_022.from_pydata([(-0.75, 6.95, -0.25), (0.05, 6.95, -0.25), (1.05, 6.95, -0.25), (2.15, 6.95, -0.25), (2.3, 6.95, -0.25), (3.0, 6.95, -0.25), (4.0, 6.95, -0.25), (4.9, 6.95, -0.25), (6.4, 6.95, -0.25), (6.95, 6.95, -0.25), (-0.75, 7.2, -0.25), (0.05, 7.2, -0.25), (1.05, 7.2, -0.25), (2.15, 7.2, -0.25), (2.3, 7.2, -0.25), (3.0, 7.2, -0.25), (4.0, 7.2, -0.25), (4.9, 7.2, -0.25), (6.4, 7.2, -0.25), (6.95, 7.2, -0.25), (6.15, -1.0, -0.25), (4.15, -1.0, -0.25), (3.175, -1.0, -0.25), (3.025, -1.0, -0.25), (2.05, -1.0, -0.25), (0.05, -1.0, -0.25), (-0.75, -1.0, -0.25), (6.95, -1.0, -0.25), (10.2, -1.0, -0.25), (8.7, -1.0, -0.25), (6.15, -0.75, -0.25), (4.15, -0.75, -0.25), (3.175, -0.75, -0.25), (3.025, -0.75, -0.25), (2.05, -0.75, -0.25), (0.05, -0.75, -0.25), (-0.75, -0.75, -0.25), (6.95, -0.75, -0.25), (10.2, -0.75, -0.25), (8.7, -0.75, -0.25), (-1.0, 6.95, -0.25), (-1.0, -0.75, -0.25), (-1.0, 0.79, -0.25), (-1.0, 2.33, -0.25), (-1.0, 3.87, -0.25), (-1.0, 5.41, -0.25), (-0.75, 6.95, -0.25), (-0.75, -0.75, -0.25), (-0.75, 0.79, -0.25), (-0.75, 2.33, -0.25), (-0.75, 3.87, -0.25), (-0.75, 5.41, -0.25), (7.2, 6.95, -0.25), (7.2, -0.75, -0.25), (7.2, 6.55, -0.25), (7.2, 5.55, -0.25), (7.2, 5.15, -0.25), (7.2, 4.15, -0.25), (7.2, 3.55, -0.25), (7.2, 1.325, -0.25), (6.95, 6.95, -0.25), (6.95, -0.75, -0.25), (6.95, 6.55, -0.25), (6.95, 5.55, -0.25), (6.95, 5.15, -0.25), (6.95, 4.15, -0.25), (6.95, 3.55, -0.25), (6.95, 1.325, -0.25), (3.175, -0.75, -0.25), (3.175, 3.4, -0.25), (3.175, 0.6333, -0.25), (3.175, 2.017, -0.25), (3.025, -0.75, -0.25), (3.025, 3.4, -0.25), (3.025, 0.6333, -0.25), (3.025, 2.017, -0.25), (6.95, 3.4, -0.25), (3.175, 3.4, -0.25), (3.025, 3.4, -0.25), (3.875, 3.4, -0.25), (4.875, 3.4, -0.25), (1.325, 3.4, -0.25), (2.325, 3.4, -0.25), (-0.75, 3.4, -0.25), (7.2, 3.4, -0.25), (10.2, 3.4, -0.25), (9.2, 3.4, -0.25), (8.2, 3.4, -0.25), (-0.05833, 3.4, -0.25), (0.6333, 3.4, -0.25), (6.95, 3.55, -0.25), (3.175, 3.55, -0.25), (3.025, 3.55, -0.25), (3.875, 3.55, -0.25), (4.875, 3.55, -0.25), (1.325, 3.55, -0.25), (2.325, 3.55, -0.25), (-0.75, 3.55, -0.25), (7.2, 3.55, -0.25), (10.2, 3.55, -0.25), (9.2, 3.55, -0.25), (8.2, 3.55, -0.25), (-0.05833, 3.55, -0.25), (0.6333, 3.55, -0.25), (2.15, 6.95, -0.25), (2.15, 4.7, -0.25), (2.15, 6.2, -0.25), (2.15, 5.45, -0.25), (2.3, 6.95, -0.25), (2.3, 4.7, -0.25), (2.3, 6.2, -0.25), (2.3, 5.45, -0.25), (2.15, 4.55, -0.25), (2.05, 4.55, -0.25), (1.05, 4.55, -0.25), (0.95, 4.55, -0.25), (2.15, 4.7, -0.25), (2.05, 4.7, -0.25), (1.05, 4.7, -0.25), (0.95, 4.7, -0.25), (0.95, 4.7, -0.25), (0.95, 5.2, -0.25), (0.95, 4.55, -0.25), (0.95, 4.95, -0.25), (0.8, 4.7, -0.25), (0.8, 5.2, -0.25), (0.8, 4.55, -0.25), (0.8, 4.95, -0.25), (0.8, 5.2, -0.25), (-0.75, 5.2, -0.25), (0.2833, 5.2, -0.25), (-0.2333, 5.2, -0.25), (0.8, 5.05, -0.25), (-0.75, 5.05, -0.25), (0.2833, 5.05, -0.25), (-0.2333, 5.05, -0.25), (10.2, -1.0, -0.25), (10.2, 3.55, -0.25), (10.2, 0.5167, -0.25), (10.2, 2.033, -0.25), (10.35, -1.0, -0.25), (10.35, 3.55, -0.25), (10.35, 0.5167, -0.25), (10.35, 2.033, -0.25)], [], [(1, 0, 10, 11), (3, 2, 12, 13), (5, 4, 14, 15), (7, 6, 16, 17), (9, 8, 18, 19), (21, 22, 32, 31), (23, 24, 34, 33), (25, 26, 36, 35), (27, 20, 30, 37), (28, 29, 39, 38), (45, 40, 46, 51), (41, 42, 48, 47), (43, 44, 50, 49), (52, 54, 62, 60), (55, 56, 64, 63), (57, 58, 66, 65), (59, 53, 61, 67), (69, 71, 75, 73), (70, 68, 72, 74), (79, 77, 91, 93), (76, 80, 94, 90), (81, 89, 103, 95), (78, 82, 96, 92), (87, 84, 98, 101), (85, 86, 100, 99), (88, 83, 97, 102), (105, 107, 111, 109), (106, 104, 108, 110), (112, 113, 117, 116), (114, 115, 119, 118), (121, 123, 127, 125), (120, 122, 126, 124), (129, 131, 135, 133), (130, 128, 132, 134), (139, 137, 141, 143), (136, 138, 142, 140)])
_uv = me_plane_022.uv_layers.new(name='UVMap')
_uv.uv.foreach_set('vector', [0.09251, 0.9695, 0.02203, 0.9695, 0.02203, 1.0, 0.09251, 1.0, 0.2775, 0.9695, 0.1806, 0.9695, 0.1806, 1.0, 0.2775, 1.0, 0.3524, 0.9695, 0.2907, 0.9695, 0.2907, 1.0, 0.3524, 1.0, 0.5198, 0.9695, 0.4405, 0.9695, 0.4405, 1.0, 0.5198, 1.0, 0.7004, 0.9695, 0.652, 0.9695, 0.652, 1.0, 0.7004, 1.0, 0.4537, 6.637e-08, 0.3678, 6.637e-08, 0.3678, 0.03049, 0.4537, 0.03049, 0.3546, 6.637e-08, 0.2687, 6.637e-08, 0.2687, 0.03049, 0.3546, 0.03049, 0.09251, 6.637e-08, 0.02203, 6.637e-08, 0.02203, 0.03049, 0.09251, 0.03049, 0.7004, 6.637e-08, 0.63, 6.637e-08, 0.63, 0.03049, 0.7004, 0.03049, 0.9868, 6.637e-08, 0.8546, 6.637e-08, 0.8546, 0.03049, 0.9868, 0.03049, 0.0, 0.7817, 0.0, 0.9695, 0.02203, 0.9695, 0.02203, 0.7817, 0.0, 0.03049, 0.0, 0.2183, 0.02203, 0.2183, 0.02203, 0.03049, 0.0, 0.4061, 0.0, 0.5939, 0.02203, 0.5939, 0.02203, 0.4061, 0.7225, 0.9695, 0.7225, 0.9207, 0.7004, 0.9207, 0.7004, 0.9695, 0.7225, 0.7988, 0.7225, 0.75, 0.7004, 0.75, 0.7004, 0.7988, 0.7225, 0.628, 0.7225, 0.5549, 0.7004, 0.5549, 0.7004, 0.628, 0.7225, 0.2835, 0.7225, 0.03049, 0.7004, 0.03049, 0.7004, 0.2835, 0.3678, 0.5366, 0.3678, 0.3679, 0.3546, 0.3679, 0.3546, 0.5366, 0.3678, 0.1992, 0.3678, 0.03049, 0.3546, 0.03049, 0.3546, 0.1992, 0.4295, 0.5366, 0.3678, 0.5366, 0.3678, 0.5549, 0.4295, 0.5549, 0.7004, 0.5366, 0.5176, 0.5366, 0.5176, 0.5549, 0.7004, 0.5549, 0.2048, 0.5366, 0.1439, 0.5366, 0.1439, 0.5549, 0.2048, 0.5549, 0.3546, 0.5366, 0.293, 0.5366, 0.293, 0.5549, 0.3546, 0.5549, 0.8106, 0.5366, 0.7225, 0.5366, 0.7225, 0.5549, 0.8106, 0.5549, 0.9868, 0.5366, 0.8987, 0.5366, 0.8987, 0.5549, 0.9868, 0.5549, 0.08297, 0.5366, 0.02203, 0.5366, 0.02203, 0.5549, 0.08297, 0.5549, 0.2775, 0.6951, 0.2775, 0.7866, 0.2907, 0.7866, 0.2907, 0.6951, 0.2775, 0.878, 0.2775, 0.9695, 0.2907, 0.9695, 0.2907, 0.878, 0.2775, 0.6768, 0.2687, 0.6768, 0.2687, 0.6951, 0.2775, 0.6951, 0.1806, 0.6768, 0.1718, 0.6768, 0.1718, 0.6951, 0.1806, 0.6951, 0.1718, 0.7561, 0.1718, 0.7256, 0.1586, 0.7256, 0.1586, 0.7561, 0.1718, 0.6951, 0.1718, 0.6768, 0.1586, 0.6768, 0.1586, 0.6951, 0.02203, 0.7561, 0.06755, 0.7561, 0.06755, 0.7378, 0.02203, 0.7378, 0.1131, 0.7561, 0.1586, 0.7561, 0.1586, 0.7378, 0.1131, 0.7378, 0.9868, 0.3699, 0.9868, 0.5549, 1.0, 0.5549, 1.0, 0.3699, 0.9868, 0.0, 0.9868, 0.185, 1.0, 0.185, 1.0, 0.0])
me_plane_022.use_remesh_preserve_volume = False
me_plane_022.use_remesh_preserve_attributes = False
me_plane_022.use_mirror_vertex_groups = False
me_plane_022.update()
me_plane_012 = bpy.data.meshes.new('Plane.012')
me_plane_012.from_pydata([(-1.0, -1.0, 0.0), (-1.0, -1.0, 0.9), (-1.0, -1.0, 2.0), (-1.0, -1.0, 2.3), (-0.75, -1.0, 0.0), (-0.75, -1.0, 0.9), (-0.75, -1.0, 2.0), (-0.75, -1.0, 2.3), (0.05, -1.0, 0.0), (0.05, -1.0, 0.9), (0.05, -1.0, 2.0), (0.05, -1.0, 2.3), (1.05, -1.0, 0.0), (1.05, -1.0, 0.9), (1.05, -1.0, 2.0), (1.05, -1.0, 2.3), (2.15, -1.0, 0.0), (2.15, -1.0, 0.9), (2.15, -1.0, 2.0), (2.15, -1.0, 2.3), (2.3, -1.0, 0.0), (2.3, -1.0, 0.9), (2.3, -1.0, 2.0), (2.3, -1.0, 2.3), (3.0, -1.0, 0.0), (3.0, -1.0, 0.9), (3.0, -1.0, 2.0), (3.0, -1.0, 2.3), (4.0, -1.0, 0.0), (4.0, -1.0, 0.9), (4.0, -1.0, 2.0), (4.0, -1.0, 2.3), (4.9, -1.0, 0.0), (4.9, -1.0, 0.9), (4.9, -1.0, 2.0), (4.9, -1.0, 2.3), (6.4, -1.0, 0.0), (6.4, -1.0, 0.9), (6.4, -1.0, 2.0), (6.4, -1.0, 2.3), (6.95, -1.0, 0.0), (6.95, -1.0, 0.9), (6.95, -1.0, 2.0), (6.95, -1.0, 2.3), (7.2, -1.0, 0.0), (7.2, -1.0, 0.9), (7.2, -1.0, 2.0), (7.2, -1.0, 2.3), (-0.75, -1.0, -0.25), (0.05, -1.0, -0.25), (1.05, -1.0, -0.25), (2.15, -1.0, -0.25), (2.3, -1.0, -0.25), (3.0, -1.0, -0.25), (4.0, -1.0, -0.25), (4.9, -1.0, -0.25), (6.4, -1.0, -0.25), (6.95, -1.0, -0.25)], [], [(0, 4, 5, 1), (2, 6, 7, 3), (1, 5, 6, 2), (4, 8, 9, 5), (6, 10, 11, 7), (5, 9, 10, 6), (8, 12, 13, 9), (10, 14, 15, 11), (12, 16, 17, 13), (14, 18, 19, 15), (13, 17, 18, 14), (16, 20, 21, 17), (18, 22, 23, 19), (17, 21, 22, 18), (20, 24, 25, 21), (22, 26, 27, 23), (21, 25, 26, 22), (24, 28, 29, 25), (26, 30, 31, 27), (28, 32, 33, 29), (30, 34, 35, 31), (29, 33, 34, 30), (32, 36, 37, 33), (34, 38, 39, 35), (36, 40, 41, 37), (38, 42, 43, 39), (37, 41, 42, 38), (40, 44, 45, 41), (42, 46, 47, 43), (41, 45, 46, 42), (32, 28, 54, 55), (16, 12, 50, 51), (40, 36, 56, 57), (24, 20, 52, 53), (8, 4, 48, 49)])
me_plane_012.use_remesh_preserve_volume = False
me_plane_012.use_remesh_preserve_attributes = False
me_plane_012.use_mirror_vertex_groups = False
me_plane_012.update()
me_plane = bpy.data.meshes.new('Plane')
me_plane.from_pydata([(-1.0, -1.0, 0.0), (-1.0, -1.0, 0.9), (-1.0, -1.0, 2.0), (-1.0, -1.0, 2.3), (-0.75, -1.0, 0.0), (-0.75, -1.0, 0.9), (-0.75, -1.0, 2.0), (-0.75, -1.0, 2.3), (0.05, -1.0, 0.0), (0.05, -1.0, 0.9), (0.05, -1.0, 2.0), (0.05, -1.0, 2.3), (1.05, -1.0, 0.0), (1.05, -1.0, 0.9), (1.05, -1.0, 2.0), (1.05, -1.0, 2.3), (2.15, -1.0, 0.0), (2.15, -1.0, 0.9), (2.15, -1.0, 2.0), (2.15, -1.0, 2.3), (2.3, -1.0, 0.0), (2.3, -1.0, 0.9), (2.3, -1.0, 2.0), (2.3, -1.0, 2.3), (3.0, -1.0, 0.0), (3.0, -1.0, 0.9), (3.0, -1.0, 2.0), (3.0, -1.0, 2.3), (4.0, -1.0, 0.0), (4.0, -1.0, 0.9), (4.0, -1.0, 2.0), (4.0, -1.0, 2.3), (4.9, -1.0, 0.0), (4.9, -1.0, 0.9), (4.9, -1.0, 2.0), (4.9, -1.0, 2.3), (6.4, -1.0, 0.0), (6.4, -1.0, 0.9), (6.4, -1.0, 2.0), (6.4, -1.0, 2.3), (6.95, -1.0, 0.0), (6.95, -1.0, 0.9), (6.95, -1.0, 2.0), (6.95, -1.0, 2.3), (7.2, -1.0, 0.0), (7.2, -1.0, 0.9), (7.2, -1.0, 2.0), (7.2, -1.0, 2.3), (-0.75, -1.0, -0.25), (0.05, -1.0, -0.25), (1.05, -1.0, -0.25), (2.15, -1.0, -0.25), (2.3, -1.0, -0.25), (3.0, -1.0, -0.25), (4.0, -1.0, -0.25), (4.9, -1.0, -0.25), (6.4, -1.0, -0.25), (6.95, -1.0, -0.25)], [], [(0, 4, 5, 1), (2, 6, 7, 3), (1, 5, 6, 2), (4, 8, 9, 5), (6, 10, 11, 7), (5, 9, 10, 6), (8, 12, 13, 9), (10, 14, 15, 11), (9, 13, 14, 10), (12, 16, 17, 13), (14, 18, 19, 15), (13, 17, 18, 14), (16, 20, 21, 17), (18, 22, 23, 19), (17, 21, 22, 18), (20, 24, 25, 21), (22, 26, 27, 23), (21, 25, 26, 22), (24, 28, 29, 25), (26, 30, 31, 27), (25, 29, 30, 26), (28, 32, 33, 29), (30, 34, 35, 31), (29, 33, 34, 30), (32, 36, 37, 33), (34, 38, 39, 35), (33, 37, 38, 34), (36, 40, 41, 37), (38, 42, 43, 39), (37, 41, 42, 38), (40, 44, 45, 41), (42, 46, 47, 43), (41, 45, 46, 42), (24, 20, 52, 53), (8, 4, 48, 49), (32, 28, 54, 55), (16, 12, 50, 51), (40, 36, 56, 57)])
me_plane.use_remesh_preserve_volume = False
me_plane.use_remesh_preserve_attributes = False
me_plane.use_mirror_vertex_groups = False
me_plane.update()

# ---- objects
ob_zwischendecke = bpy.data.objects.new('Zwischendecke', me_cube)
ob_trennwand_abstellkammer = bpy.data.objects.new('Trennwand Abstellkammer', me_plane_010)
ob_bad_besenkammer_lang = bpy.data.objects.new('Bad Besenkammer lang', me_plane_009)
ob_bad_besenkammer_kurz = bpy.data.objects.new('Bad Besenkammer kurz', me_plane_008)
ob_t_r_bad = bpy.data.objects.new('Tür Bad', me_plane_007)
ob_trennwand_k_che_bad = bpy.data.objects.new('Trennwand Küche Bad', me_plane_006)
ob_mittelwand = bpy.data.objects.new('Mittelwand', me_plane_005)
ob_trennwand_wohn__schlafzimmer = bpy.data.objects.new('Trennwand Wohn-/Schlafzimmer', me_plane_004)
ob_ostwand = bpy.data.objects.new('Ostwand', me_plane_003)
ob_westwand = bpy.data.objects.new('Westwand', me_plane_002)
ob_s_dwand = bpy.data.objects.new('Südwand', me_plane_001)
ob_au_enw_nde = bpy.data.objects.new('Außenwände', me_plane_023)
ob_innenw_nde = bpy.data.objects.new('Innenwände', me_plane_019)
ob_s_dwand_001 = bpy.data.objects.new('Südwand.001', me_plane_022)
ob_nordwand_reihenhaus = bpy.data.objects.new('Nordwand_Reihenhaus', me_plane_012)
ob_nordwand_viererkonstellation = bpy.data.objects.new('Nordwand_Viererkonstellation', me_plane)

# ---- transforms, parenting, visibility, modifiers, constraints
ob_zwischendecke.location = (0.0, 0.0, 0.0)
ob_zwischendecke.lineart.crease_threshold = 0.0
_m = ob_zwischendecke.modifiers.new('Solidify', 'SOLIDIFY')
_m.thickness = 0.15
_m.nonmanifold_thickness_mode = 'FIXED'
_m.nonmanifold_merge_threshold = 0.0003
ob_trennwand_abstellkammer.location = (10.2, -6.675, 1.433)
ob_trennwand_abstellkammer.color = (1.0, 0.9163, 0.9787, 1.0)
ob_trennwand_abstellkammer.lineart.crease_threshold = 0.0
_m = ob_trennwand_abstellkammer.modifiers.new('Solidify', 'SOLIDIFY')
_m.thickness = 0.15
_m.nonmanifold_thickness_mode = 'FIXED'
_m.nonmanifold_merge_threshold = 0.0003
ob_bad_besenkammer_lang.location = (0.0, 0.0, -2.36e-05)
ob_bad_besenkammer_lang.lineart.crease_threshold = 0.0
_m = ob_bad_besenkammer_lang.modifiers.new('Solidify', 'SOLIDIFY')
_m.thickness = 0.15
_m.nonmanifold_thickness_mode = 'FIXED'
_m.nonmanifold_merge_threshold = 0.0003
ob_bad_besenkammer_kurz.location = (0.0, 0.0, -2.36e-05)
ob_bad_besenkammer_kurz.lineart.crease_threshold = 0.0
_m = ob_bad_besenkammer_kurz.modifiers.new('Solidify', 'SOLIDIFY')
_m.thickness = 0.15
_m.nonmanifold_thickness_mode = 'FIXED'
_m.nonmanifold_merge_threshold = 0.0003
ob_t_r_bad.location = (0.0, 0.0, -2.36e-05)
ob_t_r_bad.lineart.crease_threshold = 0.0
_m = ob_t_r_bad.modifiers.new('Solidify', 'SOLIDIFY')
_m.thickness = 0.15
_m.nonmanifold_thickness_mode = 'FIXED'
_m.nonmanifold_merge_threshold = 0.0003
ob_trennwand_k_che_bad.location = (0.0, 0.0, -2.36e-05)
ob_trennwand_k_che_bad.lineart.crease_threshold = 0.0
_m = ob_trennwand_k_che_bad.modifiers.new('Solidify', 'SOLIDIFY')
_m.thickness = 0.15
_m.nonmanifold_thickness_mode = 'FIXED'
_m.nonmanifold_merge_threshold = 0.0003
ob_mittelwand.location = (0.0, -7.95, 0.0)
ob_mittelwand.color = (1.0, 0.9163, 0.9787, 1.0)
ob_mittelwand.lineart.crease_threshold = 0.0
_m = ob_mittelwand.modifiers.new('Solidify', 'SOLIDIFY')
_m.thickness = 0.15
_m.nonmanifold_thickness_mode = 'FIXED'
_m.nonmanifold_merge_threshold = 0.0003
ob_trennwand_wohn__schlafzimmer.location = (0.0, -7.95, -2.36e-05)
ob_trennwand_wohn__schlafzimmer.color = (1.0, 0.9163, 0.9787, 1.0)
ob_trennwand_wohn__schlafzimmer.lineart.crease_threshold = 0.0
_m = ob_trennwand_wohn__schlafzimmer.modifiers.new('Solidify', 'SOLIDIFY')
_m.thickness = 0.15
_m.nonmanifold_thickness_mode = 'FIXED'
_m.nonmanifold_merge_threshold = 0.0003
ob_ostwand.location = (0.0, 0.0, -2.36e-05)
ob_ostwand.lineart.crease_threshold = 0.0
_m = ob_ostwand.modifiers.new('Solidify', 'SOLIDIFY')
_m.thickness = 0.25
_m.nonmanifold_thickness_mode = 'FIXED'
_m.nonmanifold_merge_threshold = 0.0003
ob_westwand.location = (0.0, 0.0, -2.36e-05)
ob_westwand.lineart.crease_threshold = 0.0
_m = ob_westwand.modifiers.new('Solidify', 'SOLIDIFY')
_m.thickness = 0.25
_m.nonmanifold_thickness_mode = 'FIXED'
_m.nonmanifold_merge_threshold = 0.0003
ob_s_dwand.location = (0.0, -7.95, -2.36e-05)
ob_s_dwand.color = (1.0, 0.9163, 0.9787, 1.0)
ob_s_dwand.lineart.crease_threshold = 0.0
_m = ob_s_dwand.modifiers.new('Solidify', 'SOLIDIFY')
_m.thickness = 0.25
_m.nonmanifold_thickness_mode = 'FIXED'
_m.nonmanifold_merge_threshold = 0.0003
ob_au_enw_nde.location = (3.418, 1.442, -2.278e-05)
ob_au_enw_nde.rotation_euler = (1.571, -0.0, -3.142)
ob_au_enw_nde.color = (1.0, 0.9163, 0.9787, 1.0)
ob_au_enw_nde.lineart.crease_threshold = 0.0
ob_innenw_nde.location = (12.15, -6.716, -2.36e-05)
ob_innenw_nde.rotation_euler = (4.712, 1.571, 0.0)
ob_innenw_nde.color = (1.0, 0.9163, 0.9787, 1.0)
ob_innenw_nde.lineart.crease_threshold = 0.0
ob_s_dwand_001.location = (0.0, -7.95, -2.36e-05)
ob_s_dwand_001.color = (1.0, 0.9163, 0.9787, 1.0)
ob_s_dwand_001.lineart.crease_threshold = 0.0
ob_nordwand_reihenhaus.location = (0.0, 0.0, -2.36e-05)
ob_nordwand_reihenhaus.lineart.crease_threshold = 0.0
_m = ob_nordwand_reihenhaus.modifiers.new('Solidify', 'SOLIDIFY')
_m.thickness = 0.25
_m.nonmanifold_thickness_mode = 'FIXED'
_m.nonmanifold_merge_threshold = 0.0003
ob_nordwand_viererkonstellation.location = (0.0, 0.0, -2.36e-05)
ob_nordwand_viererkonstellation.lineart.crease_threshold = 0.0
_m = ob_nordwand_viererkonstellation.modifiers.new('Solidify', 'SOLIDIFY')
_m.thickness = 0.25
_m.nonmanifold_thickness_mode = 'FIXED'
_m.nonmanifold_merge_threshold = 0.0003

# ---- collection membership
col_collection_1.objects.link(ob_zwischendecke)
col_collection_1.objects.link(ob_trennwand_abstellkammer)
col_collection_1.objects.link(ob_bad_besenkammer_lang)
col_collection_1.objects.link(ob_bad_besenkammer_kurz)
col_collection_1.objects.link(ob_t_r_bad)
col_collection_1.objects.link(ob_trennwand_k_che_bad)
col_collection_1.objects.link(ob_mittelwand)
col_collection_1.objects.link(ob_trennwand_wohn__schlafzimmer)
col_collection_1.objects.link(ob_ostwand)
col_collection_1.objects.link(ob_westwand)
col_collection_1.objects.link(ob_s_dwand)
col_collection_6.objects.link(ob_au_enw_nde)
col_collection_6.objects.link(ob_innenw_nde)
col_collection_10.objects.link(ob_s_dwand_001)
col_collection_11.objects.link(ob_nordwand_reihenhaus)
col_collection_12.objects.link(ob_nordwand_viererkonstellation)

# ---- scene / render settings (as saved in the file)
scene.frame_start = 1; scene.frame_end = 250; scene.frame_set(1)
scene.render.engine = 'BLENDER_EEVEE_NEXT'
scene.render.resolution_percentage = 50
scene.render.dither_intensity = 0.0
scene.cycles.use_denoising = False
scene.cycles.samples = 128
scene.cycles.sampling_pattern = 'TABULATED_SOBOL'
scene.cycles.light_sampling_threshold = 0.0
scene.cycles.use_adaptive_sampling = False
scene.cycles.use_light_tree = False
scene.cycles.blur_glossy = 0.0
scene.cycles.sample_clamp_indirect = 0.0
scene.view_settings.view_transform = 'Standard'
bpy.context.view_layer.update()

# ---- added for rendering (the .blend has no active camera and no usable light): camera, sun
cam_auto = bpy.data.cameras.new('AutoCamera')
cam_auto.lens = 50.0
cam_auto.sensor_width = 36.0
cam_auto.clip_end = 1000.0
ob_auto_camera = bpy.data.objects.new('AutoCamera', cam_auto)
scene.collection.objects.link(ob_auto_camera)
ob_auto_camera.location = (28.4941, -29.4579, 18.6687)
ob_auto_camera.rotation_euler = (1.09748, -7.21219e-08, 0.694738)
scene.camera = ob_auto_camera
light_auto_sun = bpy.data.lights.new('AutoSun', 'SUN')
light_auto_sun.energy = 3.0
light_auto_sun.angle = 0.0523599
ob_auto_sun = bpy.data.objects.new('AutoSun', light_auto_sun)
scene.collection.objects.link(ob_auto_sun)
ob_auto_sun.rotation_euler = (0.872665, 0.174533, 0.523599)
bpy.context.view_layer.update()
